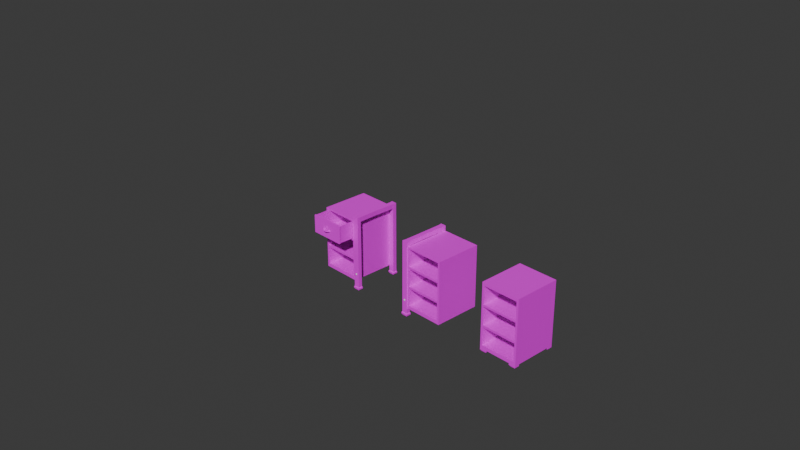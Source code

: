 # Source: table.blend  (saved by Blender 4.5.90; exported with 4.5.12 LTS)
import bpy
from mathutils import Matrix  # noqa: F401  (used for matrix-valued properties, if any)

bpy.ops.wm.read_factory_settings(use_empty=True)
scene = bpy.context.scene
scene.name = 'Scene'

# ---- collections
col_table = bpy.data.collections.new('table'); scene.collection.children.link(col_table)
col_table.hide_render = True
col_else = bpy.data.collections.new('else'); scene.collection.children.link(col_else)
col_cabinet_l = bpy.data.collections.new('cabinet L'); scene.collection.children.link(col_cabinet_l)
col_drawer = bpy.data.collections.new('drawer'); scene.collection.children.link(col_drawer)
col_single_cabinet = bpy.data.collections.new('single cabinet'); scene.collection.children.link(col_single_cabinet)
col_cabinet_r = bpy.data.collections.new('cabinet R'); scene.collection.children.link(col_cabinet_r)

# ---- images (referenced by path relative to the original .blend; pixels are not part of the script)
import os
ASSET_DIR = os.environ.get("B2B_ASSET_DIR", "")  # directory of the original .blend (textures are referenced by path, not embedded)
HERE = os.path.dirname(os.path.abspath(__file__))  # packed textures are extracted next to this script under _unpacked/

def load_image(name, relpath, width, height, colorspace="sRGB"):
    """Load a texture the original file referenced (path relative to the .blend, or extracted next to this script)."""
    p = next((c for c in (os.path.join(HERE, relpath), os.path.join(ASSET_DIR, relpath)) if relpath and os.path.exists(c)), "")
    if p:
        img = bpy.data.images.load(p, check_existing=True)
        img.name = name
    else:  # same state as the original file: an image datablock whose file is absent (Cycles renders it pink)
        img = bpy.data.images.new(name, width, height)
        img.source = "FILE"
        img.filepath = "//" + (relpath or name)
    img.colorspace_settings.name = colorspace
    return img
img_marble_low_png = load_image('marble low.png', 'marble low.png', 1024, 1024, 'sRGB')
img_marble_low_png_001 = load_image('marble low.png.001', 'marble low.png', 1024, 1024, 'sRGB')

# ---- materials (node trees are filled in below, after node groups)
mat_wood = bpy.data.materials.new('wood')
mat_wood_001 = bpy.data.materials.new('wood.001')

# ---- material node trees
mat_wood.use_nodes = True; mat_wood.node_tree.nodes.clear()
_N = mat_wood.node_tree.nodes; _L = mat_wood.node_tree.links
n0 = _N.new('ShaderNodeBsdfPrincipled'); n0.name = 'Principled BSDF'; n0.location = (-200, 100)
n1 = _N.new('ShaderNodeOutputMaterial'); n1.name = 'Material Output'; n1.location = (200, 100)
n2 = _N.new('ShaderNodeTexImage'); n2.name = 'Image Texture'; n2.location = (-490, 75)
n2.image = img_marble_low_png
n2.interpolation = 'Closest'
_L.new(n0.outputs[0], n1.inputs[0])
_L.new(n2.outputs[0], n0.inputs[0])
n1.is_active_output = True
mat_wood_001.use_nodes = True; mat_wood_001.node_tree.nodes.clear()
_N = mat_wood_001.node_tree.nodes; _L = mat_wood_001.node_tree.links
n0 = _N.new('ShaderNodeBsdfPrincipled'); n0.name = 'Principled BSDF'; n0.location = (-200, 100)
n1 = _N.new('ShaderNodeOutputMaterial'); n1.name = 'Material Output'; n1.location = (200, 100)
n2 = _N.new('ShaderNodeTexImage'); n2.name = 'Image Texture'; n2.location = (-490, 75)
n2.image = img_marble_low_png_001
n2.interpolation = 'Closest'
_L.new(n0.outputs[0], n1.inputs[0])
_L.new(n2.outputs[0], n0.inputs[0])
n1.is_active_output = True

# ---- world
world_world = bpy.data.worlds.new('World'); scene.world = world_world
world_world.use_nodes = True; world_world.node_tree.nodes.clear()
_N = world_world.node_tree.nodes; _L = world_world.node_tree.links
n0 = _N.new('ShaderNodeOutputWorld'); n0.name = 'World Output'; n0.location = (200, 100)
n1 = _N.new('ShaderNodeBackground'); n1.name = 'Background'; n1.location = (-200, 100)
n1.inputs[0].default_value = (0.05088, 0.05088, 0.05088, 1.0)
_L.new(n1.outputs[0], n0.inputs[0])
n0.is_active_output = True
world_world.color = (0.05088, 0.05088, 0.05088)
world_world.sun_shadow_jitter_overblur = 0.0

# ---- cameras
cam_camera = bpy.data.cameras.new('Camera')
cam_camera.clip_end = 100.0
cam_camera.ortho_scale = 7.314

# ---- meshes
me_circle = bpy.data.meshes.new('Circle')
me_circle.from_pydata([(0.8704, -0.2695, -0.6753), (0.8611, -0.2695, -0.6807), (0.8611, -0.2695, -0.6915), (0.8704, -0.2695, -0.697), (0.8798, -0.2695, -0.6915), (0.8798, -0.2695, -0.6807), (0.8642, -0.2726, -0.6825), (0.8704, -0.2726, -0.6789), (0.8642, -0.2726, -0.6897), (0.8704, -0.2726, -0.6934), (0.8767, -0.2726, -0.6897), (0.8767, -0.2726, -0.6825), (0.8611, -0.2726, -0.6807), (0.8704, -0.2726, -0.6753), (0.8611, -0.2726, -0.6915), (0.8704, -0.2726, -0.697), (0.8798, -0.2726, -0.6915), (0.8798, -0.2726, -0.6807), (0.8644, -0.2737, -0.6826), (0.8676, -0.2763, -0.6845), (0.8656, -0.2755, -0.6833), (0.8704, -0.2763, -0.6828), (0.8704, -0.2737, -0.6791), (0.8704, -0.2755, -0.6805), (0.8644, -0.2737, -0.6896), (0.8676, -0.2763, -0.6878), (0.8656, -0.2755, -0.6889), (0.8704, -0.2737, -0.6931), (0.8704, -0.2763, -0.6894), (0.8704, -0.2755, -0.6918), (0.8765, -0.2737, -0.6896), (0.8733, -0.2763, -0.6878), (0.8753, -0.2755, -0.6889), (0.8765, -0.2737, -0.6826), (0.8733, -0.2763, -0.6845), (0.8753, -0.2755, -0.6833)], [], [(0, 1, 12, 13), (5, 0, 13, 17), (3, 4, 16, 15), (1, 2, 14, 12), (4, 5, 17, 16), (2, 3, 15, 14), (6, 7, 13, 12), (8, 6, 12, 14), (9, 8, 14, 15), (10, 9, 15, 16), (11, 10, 16, 17), (7, 11, 17, 13), (19, 21, 23, 20), (20, 23, 22, 18), (25, 19, 20, 26), (26, 20, 18, 24), (28, 25, 26, 29), (29, 26, 24, 27), (31, 28, 29, 32), (32, 29, 27, 30), (34, 31, 32, 35), (35, 32, 30, 33), (21, 34, 35, 23), (23, 35, 33, 22), (7, 6, 18, 22), (19, 25, 28, 31, 34, 21), (6, 8, 24, 18), (11, 7, 22, 33), (8, 9, 27, 24), (9, 10, 30, 27), (10, 11, 33, 30)])
_uv = me_circle.uv_layers.new(name='UVMap')
_uv.uv.foreach_set('vector', [0.5, 0.6796, 0.3445, 0.5898, 0.3792, 0.5697, 0.5, 0.6394, 0.6555, 0.5898, 0.5, 0.6796, 0.5, 0.6394, 0.6208, 0.5697, 0.5, 0.3204, 0.6555, 0.4102, 0.6208, 0.4303, 0.5, 0.3606, 0.3445, 0.5898, 0.3445, 0.4102, 0.3792, 0.4303, 0.3792, 0.5697, 0.6555, 0.4102, 0.6555, 0.5898, 0.6208, 0.5697, 0.6208, 0.4303, 0.3445, 0.4102, 0.5, 0.3204, 0.5, 0.3606, 0.3792, 0.4303, 0.4194, 0.5465, 0.5, 0.593, 0.5, 0.6394, 0.3792, 0.5697, 0.4194, 0.4535, 0.4194, 0.5465, 0.3792, 0.5697, 0.3792, 0.4303, 0.5, 0.407, 0.4194, 0.4535, 0.3792, 0.4303, 0.5, 0.3606, 0.5806, 0.4535, 0.5, 0.407, 0.5, 0.3606, 0.6208, 0.4303, 0.5806, 0.5465, 0.5806, 0.4535, 0.6208, 0.4303, 0.6208, 0.5697, 0.5, 0.593, 0.5806, 0.5465, 0.6208, 0.5697, 0.5, 0.6394, 0.4716, 0.5164, 0.5, 0.5328, 0.5, 0.5559, 0.4516, 0.528, 0.4516, 0.528, 0.5, 0.5559, 0.5, 0.5761, 0.4341, 0.538, 0.4716, 0.4836, 0.4716, 0.5164, 0.4516, 0.528, 0.4516, 0.472, 0.4516, 0.472, 0.4516, 0.528, 0.4341, 0.538, 0.4341, 0.462, 0.5, 0.4672, 0.4716, 0.4836, 0.4516, 0.472, 0.5, 0.4441, 0.5, 0.4441, 0.4516, 0.472, 0.4341, 0.462, 0.5, 0.4239, 0.5284, 0.4836, 0.5, 0.4672, 0.5, 0.4441, 0.5484, 0.472, 0.5484, 0.472, 0.5, 0.4441, 0.5, 0.4239, 0.5659, 0.462, 0.5284, 0.5164, 0.5284, 0.4836, 0.5484, 0.472, 0.5484, 0.528, 0.5484, 0.528, 0.5484, 0.472, 0.5659, 0.462, 0.5659, 0.538, 0.5, 0.5328, 0.5284, 0.5164, 0.5484, 0.528, 0.5, 0.5559, 0.5, 0.5559, 0.5484, 0.528, 0.5659, 0.538, 0.5, 0.5761, 0.5, 0.593, 0.4194, 0.5465, 0.4341, 0.538, 0.5, 0.5761, 0.4716, 0.5164, 0.4716, 0.4836, 0.5, 0.4672, 0.5284, 0.4836, 0.5284, 0.5164, 0.5, 0.5328, 0.4194, 0.5465, 0.4194, 0.4535, 0.4341, 0.462, 0.4341, 0.538, 0.5806, 0.5465, 0.5, 0.593, 0.5, 0.5761, 0.5659, 0.538, 0.4194, 0.4535, 0.5, 0.407, 0.5, 0.4239, 0.4341, 0.462, 0.5, 0.407, 0.5806, 0.4535, 0.5659, 0.462, 0.5, 0.4239, 0.5806, 0.4535, 0.5806, 0.5465, 0.5659, 0.538, 0.5659, 0.462])
me_circle.materials.append(mat_wood)
me_circle.update()
me_cube_002 = bpy.data.meshes.new('Cube.002')
me_cube_002.from_pydata([(0.8403, -0.2319, -0.7144), (0.8403, -0.2319, -0.6674), (0.8403, 0.2319, -0.7144), (0.8403, 0.2319, -0.6674), (0.8984, -0.2319, -0.7144), (0.8984, -0.2319, -0.6674), (0.8984, 0.2319, -0.7144), (0.8984, 0.2319, -0.6674)], [], [(0, 1, 3, 2), (2, 3, 7, 6), (6, 7, 5, 4), (4, 5, 1, 0), (2, 6, 4, 0), (7, 3, 1, 5)])
_uv = me_cube_002.uv_layers.new(name='UVMap')
_uv.uv.foreach_set('vector', [0.3107, 0.206, 0.3107, 0.149, 0.9911, 0.149, 0.9911, 0.206, 0.9207, 0.3199, 0.9207, 0.2629, 0.9911, 0.2629, 0.9911, 0.3199, 0.3107, 0.2629, 0.3107, 0.206, 0.9911, 0.206, 0.9911, 0.2629, 0.8503, 0.3199, 0.8503, 0.2629, 0.9207, 0.2629, 0.9207, 0.3199, 0.3107, 0.07863, 0.3107, 0.008253, 0.9911, 0.008258, 0.9911, 0.07863, 0.3107, 0.149, 0.3107, 0.07863, 0.9911, 0.07863, 0.9911, 0.149])
me_cube_002.materials.append(mat_wood)
me_cube_002.update()
me_cube_001 = bpy.data.meshes.new('Cube.001')
me_cube_001.from_pydata([(0.8375, -0.2689, -0.08132), (0.8375, -0.2682, -0.025), (0.8375, -0.2261, -0.08132), (0.8445, -0.2309, -0.025), (0.9, -0.2689, -0.08132), (0.9, -0.2689, -0.025), (0.9, -0.2261, -0.08132), (0.899, -0.2261, -0.025), (0.8448, 0.0, -0.025), (0.8943, 0.0, -0.025), (0.0, -0.265, -0.025), (0.0, -0.2311, -0.025), (0.838, -0.2265, -0.8397), (0.838, -0.2697, -0.8397), (0.9011, -0.2265, -0.8397), (0.9011, -0.2697, -0.8397), (0.8302, -0.2211, -0.8397), (0.8302, -0.275, -0.8397), (0.9089, -0.2211, -0.8397), (0.9089, -0.275, -0.8397), (0.8302, -0.2211, -0.8588), (0.8302, -0.275, -0.8588), (0.9089, -0.2211, -0.8588), (0.9089, -0.275, -0.8588), (0.8357, -0.2249, -0.8588), (0.8357, -0.2712, -0.8588), (0.9033, -0.2249, -0.8588), (0.9033, -0.2712, -0.8588), (0.8357, -0.2249, -0.8605), (0.849, -0.234, -0.875), (0.8396, -0.2276, -0.8707), (0.849, -0.2621, -0.875), (0.8357, -0.2712, -0.8605), (0.8396, -0.2685, -0.8707), (0.9033, -0.2249, -0.8605), (0.8901, -0.234, -0.875), (0.8995, -0.2276, -0.8707), (0.9033, -0.2712, -0.8605), (0.8901, -0.2621, -0.875), (0.8995, -0.2685, -0.8707), (0.8375, -0.2676, -0.07768), (0.8375, -0.2275, -0.07768), (0.0, -0.2317, -0.07768), (0.0, -0.2645, -0.07768), (0.8395, -0.2261, -0.0777), (0.8981, -0.2261, -0.0777), (0.8456, 0.0, -0.0777), (0.8935, 0.0, -0.0777)], [], [(3, 7, 9, 8), (6, 7, 5, 4), (4, 5, 1, 0), (6, 4, 15, 14), (7, 3, 1, 5), (3, 7, 6, 2), (1, 3, 11, 10), (12, 14, 18, 16), (4, 0, 13, 15), (2, 6, 14, 12), (0, 2, 12, 13), (18, 19, 23, 22), (14, 15, 19, 18), (13, 12, 16, 17), (15, 13, 17, 19), (23, 21, 25, 27), (17, 16, 20, 21), (19, 17, 21, 23), (16, 18, 22, 20), (20, 22, 26, 24), (22, 23, 27, 26), (21, 20, 24, 25), (29, 31, 33, 30), (30, 33, 32, 28), (35, 29, 30, 36), (36, 30, 28, 34), (38, 35, 36, 39), (39, 36, 34, 37), (31, 38, 39, 33), (33, 39, 37, 32), (25, 24, 28, 32), (29, 35, 38, 31), (24, 26, 34, 28), (27, 25, 32, 37), (26, 27, 37, 34), (41, 40, 43, 42), (3, 41, 42, 11), (40, 1, 10, 43), (3, 2, 0, 1), (44, 3, 8, 46), (7, 45, 47, 9), (45, 44, 46, 47)])
_uv = me_cube_001.uv_layers.new(name='UVMap')
_uv.uv.foreach_set('vector', [0.06261, 0.06261, 0.06985, 5.274e-09, 0.4389, 0.005433, 0.4389, 0.06261, 0.6453, 0.05706, 0.6454, 1.346e-08, 0.7152, 6.213e-05, 0.7152, 0.05712, 0.7165, 0.05711, 0.7165, 5.577e-05, 0.7863, -1.266e-08, 0.7864, 0.05706, 0.6652, 0.1763, 0.6957, 0.1764, 0.696, 0.7061, 0.6652, 0.706, 0.06985, 5.274e-09, 0.06261, 0.06261, -5.274e-09, 0.06985, 0.0, 0.0, 0.5121, 0.0001895, 0.5748, -1.072e-08, 0.5747, 0.05712, 0.5049, 0.05699, -5.274e-09, 0.06985, 0.06261, 0.06261, 0.06261, 0.9758, 0.005433, 0.9758, 0.7246, 0.9046, 0.7246, 0.8341, 0.7333, 0.8253, 0.7333, 0.9133, 0.7165, 0.05711, 0.7864, 0.05706, 0.7864, 0.8253, 0.7159, 0.8253, 0.5049, 0.05699, 0.5747, 0.05712, 0.5748, 0.8263, 0.5043, 0.8262, 0.5749, 0.05712, 0.6447, 0.05699, 0.6453, 0.8262, 0.5748, 0.8263, 0.767, 0.8253, 0.767, 0.9133, 0.7477, 0.9133, 0.7477, 0.8253, 0.7246, 0.8341, 0.654, 0.8341, 0.6453, 0.8253, 0.7333, 0.8253, 0.654, 0.9046, 0.7246, 0.9046, 0.7333, 0.9133, 0.6453, 0.9133, 0.654, 0.8341, 0.654, 0.9046, 0.6453, 0.9133, 0.6453, 0.8253, 0.5574, 0.9143, 0.5574, 0.8263, 0.5636, 0.8326, 0.5636, 0.9081, 0.767, 0.9133, 0.767, 0.8253, 0.7864, 0.8253, 0.7864, 0.9133, 0.5043, 0.9143, 0.5043, 0.8263, 0.5236, 0.8263, 0.5236, 0.9143, 0.9125, 0.8122, 0.9125, 0.9002, 0.8932, 0.9002, 0.8932, 0.8122, 0.6453, 0.8263, 0.6453, 0.9143, 0.6391, 0.9081, 0.6391, 0.8326, 0.6453, 0.9143, 0.5574, 0.9143, 0.5636, 0.9081, 0.6391, 0.9081, 0.5574, 0.8263, 0.6453, 0.8263, 0.6391, 0.8326, 0.5636, 0.8326, 0.9496, 0.7558, 0.9036, 0.7558, 0.8932, 0.7454, 0.96, 0.7454, 0.9248, 0.8165, 0.9248, 0.8833, 0.9142, 0.8877, 0.9142, 0.8122, 0.9496, 0.8018, 0.9496, 0.7558, 0.96, 0.7454, 0.96, 0.8122, 0.5359, 0.8974, 0.5359, 0.8306, 0.5465, 0.8263, 0.5465, 0.9018, 0.9036, 0.8018, 0.9496, 0.8018, 0.96, 0.8122, 0.8932, 0.8122, 0.7353, 0.8965, 0.7353, 0.8296, 0.746, 0.8253, 0.746, 0.9008, 0.9036, 0.7558, 0.9036, 0.8018, 0.8932, 0.8122, 0.8932, 0.7454, 0.5359, 0.8306, 0.5359, 0.8975, 0.5253, 0.9018, 0.5253, 0.8263, 0.9125, 0.8877, 0.9125, 0.8122, 0.9142, 0.8122, 0.9142, 0.8877, 0.9496, 0.7558, 0.9496, 0.8018, 0.9036, 0.8018, 0.9036, 0.7558, 0.5482, 0.8263, 0.5482, 0.9018, 0.5465, 0.9018, 0.5465, 0.8263, 0.5236, 0.9018, 0.5236, 0.8263, 0.5253, 0.8263, 0.5253, 0.9018, 0.7477, 0.8253, 0.7477, 0.9008, 0.746, 0.9008, 0.746, 0.8253, 0.4389, -3.314e-08, 0.5043, -3.807e-08, 0.4992, 0.906, 0.4457, 0.906, 0.8398, 0.9132, 0.7867, 0.906, 0.7864, 2.25e-05, 0.8398, 2.991e-08, 0.8398, 1.59e-05, 0.8932, -6.611e-08, 0.8932, 0.906, 0.8398, 0.906, 0.6375, 0.0001867, 0.6447, 0.05699, 0.5749, 0.05712, 0.5748, -1.447e-08, 0.8933, 0.3763, 0.9464, 0.3691, 0.9466, 0.7454, 0.8932, 0.7454, 0.9466, 0.4172, 1.0, 0.4173, 1.0, 0.6901, 0.9466, 0.69, 0.8932, 0.0, 0.9585, 0.0, 0.9517, 0.3691, 0.8983, 0.3691])
me_cube_001.materials.append(mat_wood)
me_cube_001.update()
me_cube_011 = bpy.data.meshes.new('Cube.011')
me_cube_011.from_pydata([(-0.9, -0.3, -0.025), (-0.9, -0.3, 0.025), (-0.9, 0.3, -0.025), (-0.9, 0.3, 0.025), (0.9, -0.3, -0.025), (0.9, -0.3, 0.025), (0.9, 0.3, -0.025), (0.9, 0.3, 0.025)], [], [(0, 1, 3, 2), (2, 3, 7, 6), (6, 7, 5, 4), (4, 5, 1, 0), (2, 6, 4, 0), (7, 3, 1, 5)])
_uv = me_cube_011.uv_layers.new(name='UVMap')
_uv.uv.foreach_set('vector', [0.01133, 0.5584, 0.01133, 0.5979, 0.4848, 0.5979, 0.4848, 0.5584, 0.01555, 0.6196, 0.01555, 0.6461, 0.9688, 0.6461, 0.9688, 0.6196, 0.4848, 0.5584, 0.4848, 0.5979, 0.01133, 0.5979, 0.01133, 0.5584, 0.9688, 0.6196, 0.9688, 0.6461, 0.01555, 0.6461, 0.01555, 0.6196, 0.01504, 0.9826, 0.9771, 0.9826, 0.9771, 0.6619, 0.01504, 0.6619, 0.9771, 0.9826, 0.01504, 0.9826, 0.01504, 0.6619, 0.9771, 0.6619])
me_cube_011.materials.append(mat_wood)
me_cube_011.update()
me_cube_003 = bpy.data.meshes.new('Cube.003')
me_cube_003.from_pydata([(-0.1971, -0.2605, -0.1033), (-0.1971, -0.2605, 0.09501), (-0.2212, 0.2605, -0.1109), (-0.2212, 0.2605, 0.1109), (0.1971, -0.2605, -0.1033), (0.1971, -0.2605, 0.09501), (0.2212, 0.2605, -0.1109), (0.2212, 0.2605, 0.1109), (-0.2212, -0.2605, -0.1109), (-0.2212, -0.2605, 0.1109), (0.2212, -0.2605, 0.1109), (0.2212, -0.2605, -0.1109), (-0.1971, 0.2033, -0.1033), (-0.1971, 0.2033, 0.09501), (0.1971, 0.2033, 0.09501), (0.1971, 0.2033, -0.1033), (-0.1971, -0.2605, -0.3252), (-0.1971, -0.2605, -0.1269), (-0.2212, 0.2605, -0.3328), (-0.2212, 0.2605, -0.1109), (0.1971, -0.2605, -0.3252), (0.1971, -0.2605, -0.1269), (0.2212, 0.2605, -0.3328), (0.2212, 0.2605, -0.1109), (-0.2212, -0.2605, -0.3328), (-0.2212, -0.2605, -0.1109), (0.2212, -0.2605, -0.1109), (0.2212, -0.2605, -0.3328), (-0.1971, 0.2033, -0.3252), (-0.1971, 0.2033, -0.1269), (0.1971, 0.2033, -0.1269), (0.1971, 0.2033, -0.3252), (-0.1971, -0.2605, -0.5471), (-0.1971, -0.2605, -0.3488), (-0.2212, 0.2605, -0.586), (-0.2212, 0.2605, -0.3328), (0.1971, -0.2605, -0.5471), (0.1971, -0.2605, -0.3488), (0.2212, 0.2605, -0.586), (0.2212, 0.2605, -0.3328), (-0.2212, -0.2605, -0.586), (-0.2212, -0.2605, -0.3328), (0.2212, -0.2605, -0.3328), (0.2212, -0.2605, -0.586), (-0.1971, 0.2033, -0.5471), (-0.1971, 0.2033, -0.3488), (0.1971, 0.2033, -0.3488), (0.1971, 0.2033, -0.5471)], [], [(8, 9, 3, 2), (2, 3, 7, 6), (6, 7, 10, 11), (5, 1, 13, 14), (2, 6, 11, 8), (7, 3, 9, 10), (0, 1, 9, 8), (5, 4, 11, 10), (4, 0, 8, 11), (1, 5, 10, 9), (15, 14, 13, 12), (4, 5, 14, 15), (0, 4, 15, 12), (1, 0, 12, 13), (24, 25, 19, 18), (18, 19, 23, 22), (22, 23, 26, 27), (21, 17, 29, 30), (18, 22, 27, 24), (23, 19, 25, 26), (16, 17, 25, 24), (21, 20, 27, 26), (20, 16, 24, 27), (17, 21, 26, 25), (31, 30, 29, 28), (20, 21, 30, 31), (16, 20, 31, 28), (17, 16, 28, 29), (40, 41, 35, 34), (34, 35, 39, 38), (38, 39, 42, 43), (37, 33, 45, 46), (34, 38, 43, 40), (39, 35, 41, 42), (32, 33, 41, 40), (37, 36, 43, 42), (36, 32, 40, 43), (33, 37, 42, 41), (47, 46, 45, 44), (36, 37, 46, 47), (32, 36, 47, 44), (33, 32, 44, 45)])
_uv = me_cube_003.uv_layers.new(name='UVMap')
_uv.uv.foreach_set('vector', [0.04593, 0.4533, 0.04593, 0.5905, 0.3681, 0.5905, 0.3681, 0.4533, 0.4136, 0.8402, 0.4136, 0.9774, 0.7722, 0.9774, 0.7722, 0.8402, 0.3681, 0.4533, 0.3681, 0.5905, 0.04593, 0.5905, 0.04593, 0.4533, 0.3668, 0.6475, 0.04727, 0.6475, 0.04727, 0.9343, 0.3668, 0.9343, 0.02772, 0.9697, 0.3863, 0.9697, 0.3863, 0.6475, 0.02772, 0.6475, 0.3863, 0.9697, 0.02772, 0.9697, 0.02772, 0.6475, 0.3863, 0.6475, 0.04593, 0.458, 0.04593, 0.5806, 0.04593, 0.5905, 0.04593, 0.4533, 0.04593, 0.5806, 0.04593, 0.458, 0.04593, 0.4533, 0.04593, 0.5905, 0.7526, 0.8449, 0.4331, 0.8449, 0.4136, 0.8402, 0.7722, 0.8402, 0.4331, 0.9675, 0.7526, 0.9675, 0.7722, 0.9774, 0.4136, 0.9774, 0.7526, 0.8449, 0.7526, 0.9675, 0.4331, 0.9675, 0.4331, 0.8449, 0.04593, 0.458, 0.04593, 0.5806, 0.3327, 0.5806, 0.3327, 0.458, 0.04727, 0.6475, 0.3668, 0.6475, 0.3668, 0.9343, 0.04727, 0.9343, 0.04593, 0.5806, 0.04593, 0.458, 0.3327, 0.458, 0.3327, 0.5806, 0.04593, 0.3161, 0.04593, 0.4533, 0.3681, 0.4533, 0.3681, 0.3161, 0.4136, 0.703, 0.4136, 0.8402, 0.7722, 0.8402, 0.7722, 0.703, 0.3681, 0.3161, 0.3681, 0.4533, 0.04593, 0.4533, 0.04593, 0.3161, 0.3668, 0.6475, 0.04727, 0.6475, 0.04727, 0.9343, 0.3668, 0.9343, 0.02772, 0.9697, 0.3863, 0.9697, 0.3863, 0.6475, 0.02772, 0.6475, 0.3863, 0.9697, 0.02772, 0.9697, 0.02772, 0.6475, 0.3863, 0.6475, 0.04593, 0.3208, 0.04593, 0.4434, 0.04593, 0.4533, 0.04593, 0.3161, 0.04593, 0.4434, 0.04593, 0.3208, 0.04593, 0.3161, 0.04593, 0.4533, 0.7526, 0.7077, 0.4331, 0.7077, 0.4136, 0.703, 0.7722, 0.703, 0.4331, 0.8303, 0.7526, 0.8303, 0.7722, 0.8402, 0.4136, 0.8402, 0.7526, 0.7077, 0.7526, 0.8303, 0.4331, 0.8303, 0.4331, 0.7077, 0.04593, 0.3208, 0.04593, 0.4434, 0.3327, 0.4434, 0.3327, 0.3208, 0.04727, 0.6475, 0.3668, 0.6475, 0.3668, 0.9343, 0.04727, 0.9343, 0.04593, 0.4434, 0.04593, 0.3208, 0.3327, 0.3208, 0.3327, 0.4434, 0.04593, 0.1595, 0.04593, 0.3161, 0.3681, 0.3161, 0.3681, 0.1595, 0.4136, 0.5465, 0.4136, 0.703, 0.7722, 0.703, 0.7722, 0.5465, 0.3681, 0.1595, 0.3681, 0.3161, 0.04593, 0.3161, 0.04593, 0.1595, 0.3668, 0.6475, 0.04727, 0.6475, 0.04727, 0.9343, 0.3668, 0.9343, 0.02772, 0.9697, 0.3863, 0.9697, 0.3863, 0.6475, 0.02772, 0.6475, 0.3863, 0.9697, 0.02772, 0.9697, 0.02772, 0.6475, 0.3863, 0.6475, 0.04593, 0.1836, 0.04593, 0.3062, 0.04593, 0.3161, 0.04593, 0.1595, 0.04593, 0.3062, 0.04593, 0.1836, 0.04593, 0.1595, 0.04593, 0.3161, 0.7526, 0.5705, 0.4331, 0.5705, 0.4136, 0.5465, 0.7722, 0.5465, 0.4331, 0.6932, 0.7526, 0.6932, 0.7722, 0.703, 0.4136, 0.703, 0.7526, 0.5705, 0.7526, 0.6932, 0.4331, 0.6932, 0.4331, 0.5705, 0.04593, 0.1836, 0.04593, 0.3062, 0.3327, 0.3062, 0.3327, 0.1836, 0.04727, 0.6475, 0.3668, 0.6475, 0.3668, 0.9343, 0.04727, 0.9343, 0.04593, 0.3062, 0.04593, 0.1836, 0.3327, 0.1836, 0.3327, 0.3062])
me_cube_003.materials.append(mat_wood)
me_cube_003.update()
me_cube_004 = bpy.data.meshes.new('Cube.004')
me_cube_004.from_pydata([(0.8113, -0.2689, -0.05632), (0.8113, -0.2689, 0.0), (0.8113, -0.2261, -0.05632), (0.8178, -0.2311, 0.0), (0.8738, -0.2689, -0.05632), (0.8738, -0.2689, 0.0), (0.8738, -0.2261, -0.05632), (0.8729, -0.2261, 6.403e-11), (0.8186, 0.0, 6.403e-11), (0.8682, 0.0, 6.403e-11), (0.8118, -0.2265, -0.8147), (0.8118, -0.2697, -0.8147), (0.8749, -0.2265, -0.8147), (0.8749, -0.2697, -0.8147), (0.804, -0.2211, -0.8147), (0.804, -0.275, -0.8147), (0.8827, -0.2211, -0.8147), (0.8827, -0.275, -0.8147), (0.804, -0.2211, -0.8338), (0.804, -0.275, -0.8338), (0.8827, -0.2211, -0.8338), (0.8827, -0.275, -0.8338), (0.8096, -0.2249, -0.8338), (0.8096, -0.2712, -0.8338), (0.8772, -0.2249, -0.8338), (0.8772, -0.2712, -0.8338), (0.8096, -0.2249, -0.8355), (0.8228, -0.234, -0.85), (0.8134, -0.2276, -0.8457), (0.8228, -0.2621, -0.85), (0.8096, -0.2712, -0.8355), (0.8134, -0.2685, -0.8457), (0.8772, -0.2249, -0.8355), (0.8639, -0.234, -0.85), (0.8733, -0.2276, -0.8457), (0.8772, -0.2712, -0.8355), (0.8639, -0.2621, -0.85), (0.8733, -0.2685, -0.8457), (0.8134, -0.2261, -0.0527), (0.8719, -0.2261, -0.0527), (0.8194, 0.0, -0.0527), (0.8673, 0.0, -0.0527)], [], [(3, 7, 9, 8), (6, 7, 5, 4), (4, 5, 1, 0), (6, 4, 13, 12), (7, 3, 1, 5), (3, 7, 6, 2), (10, 12, 16, 14), (4, 0, 11, 13), (2, 6, 12, 10), (0, 2, 10, 11), (16, 17, 21, 20), (12, 13, 17, 16), (11, 10, 14, 15), (13, 11, 15, 17), (21, 19, 23, 25), (15, 14, 18, 19), (17, 15, 19, 21), (14, 16, 20, 18), (18, 20, 24, 22), (20, 21, 25, 24), (19, 18, 22, 23), (27, 29, 31, 28), (28, 31, 30, 26), (33, 27, 28, 34), (34, 28, 26, 32), (36, 33, 34, 37), (37, 34, 32, 35), (29, 36, 37, 31), (31, 37, 35, 30), (23, 22, 26, 30), (27, 33, 36, 29), (22, 24, 32, 26), (25, 23, 30, 35), (24, 25, 35, 32), (3, 2, 0, 1), (3, 8, 40, 38), (7, 39, 41, 9), (39, 38, 40, 41)])
_uv = me_cube_004.uv_layers.new(name='UVMap')
_uv.uv.foreach_set('vector', [0.8018, 0.3205, 0.7527, 0.3166, 0.757, 0.1185, 0.8018, 0.1185, 0.8403, 0.07997, 0.8403, 0.03063, 0.8778, 0.03063, 0.8778, 0.07997, 0.9129, 0.07563, 0.9129, 0.02629, 0.9677, 0.02629, 0.9677, 0.07563, 0.8403, 0.07997, 0.8778, 0.07997, 0.8784, 0.7444, 0.8406, 0.7444, 0.7527, 0.3166, 0.8018, 0.3205, 0.8075, 0.3541, 0.7527, 0.3541, 0.962, 0.02629, 0.9129, 0.02629, 0.9129, 0.07563, 0.9677, 0.07563, 0.6575, 0.1602, 0.7336, 0.1602, 0.743, 0.1667, 0.6481, 0.1667, 0.9129, 0.07563, 0.9677, 0.07563, 0.9672, 0.74, 0.9119, 0.74, 0.9677, 0.07563, 0.9129, 0.07563, 0.9119, 0.74, 0.9672, 0.74, 0.8778, 0.07997, 0.8403, 0.07997, 0.8406, 0.7444, 0.8784, 0.7444, 0.8359, 0.7444, 0.8831, 0.7444, 0.8831, 0.7611, 0.8359, 0.7611, 0.8406, 0.7444, 0.8784, 0.7444, 0.8831, 0.7444, 0.8359, 0.7444, 0.8784, 0.7444, 0.8406, 0.7444, 0.8359, 0.7444, 0.8831, 0.7444, 0.7336, 0.1082, 0.6575, 0.1082, 0.6481, 0.1017, 0.743, 0.1017, 0.661, 0.156, 0.7241, 0.156, 0.7196, 0.1529, 0.6654, 0.1529, 0.8831, 0.7444, 0.8359, 0.7444, 0.8359, 0.7611, 0.8831, 0.7611, 0.905, 0.74, 0.974, 0.74, 0.974, 0.7568, 0.905, 0.7568, 0.974, 0.74, 0.905, 0.74, 0.905, 0.7568, 0.974, 0.7568, 0.7241, 0.1128, 0.661, 0.1128, 0.6654, 0.1159, 0.7196, 0.1159, 0.661, 0.1128, 0.661, 0.156, 0.6654, 0.1529, 0.6654, 0.1159, 0.7241, 0.156, 0.7241, 0.1128, 0.7196, 0.1159, 0.7196, 0.1529, 0.709, 0.1231, 0.709, 0.1456, 0.7165, 0.1508, 0.7165, 0.118, 0.7165, 0.118, 0.7165, 0.1508, 0.7196, 0.1529, 0.7196, 0.1159, 0.676, 0.1231, 0.709, 0.1231, 0.7165, 0.118, 0.6685, 0.118, 0.6685, 0.118, 0.7165, 0.118, 0.7196, 0.1159, 0.6654, 0.1159, 0.676, 0.1456, 0.676, 0.1231, 0.6685, 0.118, 0.6685, 0.1508, 0.6685, 0.1508, 0.6685, 0.118, 0.6654, 0.1159, 0.6654, 0.1529, 0.709, 0.1456, 0.676, 0.1456, 0.6685, 0.1508, 0.7165, 0.1508, 0.7165, 0.1508, 0.6685, 0.1508, 0.6654, 0.1529, 0.7196, 0.1529, 0.7196, 0.1529, 0.7196, 0.1159, 0.7196, 0.1159, 0.7196, 0.1529, 0.709, 0.1231, 0.676, 0.1231, 0.676, 0.1456, 0.709, 0.1456, 0.7196, 0.1159, 0.6654, 0.1159, 0.6654, 0.1159, 0.7196, 0.1159, 0.6654, 0.1529, 0.7196, 0.1529, 0.7196, 0.1529, 0.6654, 0.1529, 0.6654, 0.1159, 0.6654, 0.1529, 0.6654, 0.1529, 0.6654, 0.1159, 0.8442, 0.03063, 0.8403, 0.07997, 0.8778, 0.07997, 0.8778, 0.03063, 0.7356, 0.4079, 0.7356, 0.1903, 0.686, 0.1903, 0.686, 0.4032, 0.8403, 0.03063, 0.8403, 0.0768, 0.6422, 0.0768, 0.6422, 0.03063, 0.7544, 0.3166, 0.8057, 0.3166, 0.8003, 0.1185, 0.7584, 0.1185])
me_cube_004.materials.append(mat_wood)
me_cube_004.update()
me_circle_001 = bpy.data.meshes.new('Circle.001')
me_circle_001.from_pydata([(0.844, -0.2695, -0.6503), (0.8346, -0.2695, -0.6557), (0.8346, -0.2695, -0.6665), (0.844, -0.2695, -0.672), (0.8534, -0.2695, -0.6665), (0.8534, -0.2695, -0.6557), (0.8377, -0.2726, -0.6575), (0.844, -0.2726, -0.6539), (0.8377, -0.2726, -0.6647), (0.844, -0.2726, -0.6684), (0.8503, -0.2726, -0.6647), (0.8503, -0.2726, -0.6575), (0.8346, -0.2726, -0.6557), (0.844, -0.2726, -0.6503), (0.8346, -0.2726, -0.6665), (0.844, -0.2726, -0.672), (0.8534, -0.2726, -0.6665), (0.8534, -0.2726, -0.6557), (0.838, -0.2737, -0.6576), (0.8411, -0.2763, -0.6595), (0.8391, -0.2755, -0.6583), (0.844, -0.2763, -0.6578), (0.844, -0.2737, -0.6541), (0.844, -0.2755, -0.6555), (0.838, -0.2737, -0.6646), (0.8411, -0.2763, -0.6628), (0.8391, -0.2755, -0.6639), (0.844, -0.2737, -0.6681), (0.844, -0.2763, -0.6644), (0.844, -0.2755, -0.6668), (0.85, -0.2737, -0.6646), (0.8469, -0.2763, -0.6628), (0.8489, -0.2755, -0.6639), (0.85, -0.2737, -0.6576), (0.8469, -0.2763, -0.6595), (0.8489, -0.2755, -0.6583)], [], [(1, 0, 5, 4, 3, 2), (0, 1, 12, 13), (5, 0, 13, 17), (3, 4, 16, 15), (1, 2, 14, 12), (4, 5, 17, 16), (2, 3, 15, 14), (6, 7, 13, 12), (8, 6, 12, 14), (9, 8, 14, 15), (10, 9, 15, 16), (11, 10, 16, 17), (7, 11, 17, 13), (19, 21, 23, 20), (20, 23, 22, 18), (25, 19, 20, 26), (26, 20, 18, 24), (28, 25, 26, 29), (29, 26, 24, 27), (31, 28, 29, 32), (32, 29, 27, 30), (34, 31, 32, 35), (35, 32, 30, 33), (21, 34, 35, 23), (23, 35, 33, 22), (7, 6, 18, 22), (19, 25, 28, 31, 34, 21), (6, 8, 24, 18), (11, 7, 22, 33), (8, 9, 27, 24), (9, 10, 30, 27), (10, 11, 33, 30)])
_uv = me_circle_001.uv_layers.new(name='UVMap')
_uv.uv.foreach_set('vector', [0.0, 0.0, 0.0, 0.0, 0.0, 0.0, 0.0, 0.0, 0.0, 0.0, 0.0, 0.0, 0.0, 0.0, 0.0, 0.0, 0.0, 0.0, 0.0, 0.0, 0.0, 0.0, 0.0, 0.0, 0.0, 0.0, 0.0, 0.0, 0.0, 0.0, 0.0, 0.0, 0.0, 0.0, 0.0, 0.0, 0.0, 0.0, 0.0, 0.0, 0.0, 0.0, 0.0, 0.0, 0.0, 0.0, 0.0, 0.0, 0.0, 0.0, 0.0, 0.0, 0.0, 0.0, 0.0, 0.0, 0.0, 0.0, 0.0, 0.0, 0.9107, 0.9517, 0.938, 0.9675, 0.938, 0.9832, 0.8971, 0.9596, 0.9107, 0.9202, 0.9107, 0.9517, 0.8971, 0.9596, 0.8971, 0.9123, 0.938, 0.9044, 0.9107, 0.9202, 0.8971, 0.9123, 0.938, 0.8887, 0.9653, 0.9202, 0.938, 0.9044, 0.938, 0.8887, 0.9789, 0.9123, 0.9653, 0.9517, 0.9653, 0.9202, 0.9789, 0.9123, 0.9789, 0.9596, 0.938, 0.9675, 0.9653, 0.9517, 0.9789, 0.9596, 0.938, 0.9832, 0.9255, 0.9431, 0.938, 0.9503, 0.938, 0.9605, 0.9167, 0.9482, 0.9167, 0.9482, 0.938, 0.9605, 0.938, 0.9663, 0.9117, 0.9511, 0.9255, 0.9288, 0.9255, 0.9431, 0.9167, 0.9482, 0.9167, 0.9237, 0.9167, 0.9237, 0.9167, 0.9482, 0.9117, 0.9511, 0.9117, 0.9208, 0.938, 0.9216, 0.9255, 0.9288, 0.9167, 0.9237, 0.938, 0.9114, 0.938, 0.9114, 0.9167, 0.9237, 0.9117, 0.9208, 0.938, 0.9056, 0.9504, 0.9288, 0.938, 0.9216, 0.938, 0.9114, 0.9592, 0.9237, 0.9592, 0.9237, 0.938, 0.9114, 0.938, 0.9056, 0.9643, 0.9208, 0.9504, 0.9431, 0.9504, 0.9288, 0.9592, 0.9237, 0.9592, 0.9482, 0.9592, 0.9482, 0.9592, 0.9237, 0.9643, 0.9208, 0.9643, 0.9511, 0.938, 0.9503, 0.9504, 0.9431, 0.9592, 0.9482, 0.938, 0.9605, 0.938, 0.9605, 0.9592, 0.9482, 0.9643, 0.9511, 0.938, 0.9663, 0.938, 0.9675, 0.9107, 0.9517, 0.9117, 0.9511, 0.938, 0.9663, 0.9255, 0.9431, 0.9255, 0.9288, 0.938, 0.9216, 0.9504, 0.9288, 0.9504, 0.9431, 0.938, 0.9503, 0.9107, 0.9517, 0.9107, 0.9202, 0.9117, 0.9208, 0.9117, 0.9511, 0.9653, 0.9517, 0.938, 0.9675, 0.938, 0.9663, 0.9643, 0.9511, 0.9107, 0.9202, 0.938, 0.9044, 0.938, 0.9056, 0.9117, 0.9208, 0.938, 0.9044, 0.9653, 0.9202, 0.9643, 0.9208, 0.938, 0.9056, 0.9653, 0.9202, 0.9653, 0.9517, 0.9643, 0.9511, 0.9643, 0.9208])
me_circle_001.update()
me_cube_006 = bpy.data.meshes.new('Cube.006')
me_cube_006.from_pydata([(-0.1051, -0.2036, -0.09571), (-0.09702, -0.1934, 0.09577), (-0.1065, 0.2648, -0.09805), (-0.0984, 0.2546, 0.09799), (0.2751, -0.2036, -0.09571), (0.2686, -0.1934, 0.09577), (0.2765, 0.2648, -0.09805), (0.27, 0.2546, 0.09799), (-0.1051, -0.2036, 0.09571), (-0.1065, 0.2648, 0.09805), (0.2765, 0.2648, 0.09805), (0.2751, -0.2036, 0.09571), (-0.09702, -0.1921, -0.0887), (-0.0984, 0.2559, -0.08648), (0.27, 0.2559, -0.08648), (0.2686, -0.1921, -0.0887), (-0.1081, -0.2036, -0.1008), (-0.111, -0.2036, -0.09177), (-0.1082, -0.2036, -0.09844), (-0.1101, -0.2036, -0.09817), (-0.111, -0.2036, 0.09177), (-0.1081, -0.2036, 0.1008), (-0.1082, -0.2036, 0.09844), (-0.1101, -0.2036, 0.09817), (0.2781, -0.2036, 0.1008), (0.281, -0.2036, 0.09177), (0.2782, -0.2036, 0.09844), (0.2801, -0.2036, 0.09817), (0.281, -0.2036, -0.09177), (0.2781, -0.2036, -0.1008), (0.2782, -0.2036, -0.09844), (0.2801, -0.2036, -0.09817), (-0.111, -0.2194, -0.09177), (-0.1081, -0.2194, -0.1008), (-0.1101, -0.2194, -0.09817), (-0.1081, -0.2194, 0.1008), (-0.111, -0.2194, 0.09177), (-0.1101, -0.2194, 0.09817), (0.281, -0.2194, 0.09177), (0.2781, -0.2194, 0.1008), (0.2801, -0.2194, 0.09817), (0.2781, -0.2194, -0.1008), (0.281, -0.2194, -0.09177), (0.2801, -0.2194, -0.09817)], [], [(0, 8, 9, 2), (2, 9, 10, 6), (6, 10, 11, 4), (2, 6, 4, 0), (5, 7, 14, 15), (1, 3, 9, 8), (3, 7, 10, 9), (7, 5, 11, 10), (5, 1, 8, 11), (14, 13, 12, 15), (3, 1, 12, 13), (1, 5, 15, 12), (7, 3, 13, 14), (16, 19, 18), (19, 17, 18), (20, 23, 22), (23, 21, 22), (24, 27, 26), (27, 25, 26), (28, 31, 30), (31, 29, 30), (20, 36, 37, 23), (23, 37, 35, 21), (38, 25, 27, 40), (40, 27, 24, 39), (41, 29, 31, 43), (43, 31, 28, 42), (32, 17, 19, 34), (34, 19, 16, 33), (20, 17, 32, 36), (8, 0, 18, 17, 20, 22), (16, 29, 41, 33), (0, 4, 30, 29, 16, 18), (11, 8, 22, 21, 24, 26), (24, 21, 35, 39), (28, 25, 38, 42), (4, 11, 26, 25, 28, 30), (41, 43, 42, 38, 40, 39, 35, 37, 36, 32, 34, 33)])
_uv = me_cube_006.uv_layers.new(name='UVMap')
_uv.uv.foreach_set('vector', [0.003842, 0.01309, 0.003842, 0.2339, 0.5443, 0.2366, 0.5443, 0.0104, 0.5675, 0.01543, 0.5675, 0.1725, 0.9886, 0.1725, 0.9886, 0.01543, 0.5443, 0.0104, 0.5443, 0.2366, 0.003842, 0.2339, 0.003842, 0.01309, 0.3486, 0.983, 0.9278, 0.983, 0.9256, 0.4667, 0.3508, 0.4667, 0.01562, 0.234, 0.5325, 0.2365, 0.534, 0.02374, 0.01711, 0.02118, 0.02673, 0.9592, 0.2426, 0.9593, 0.2482, 0.9648, 0.02104, 0.9648, 0.2426, 0.9593, 0.2426, 0.743, 0.2482, 0.7376, 0.2482, 0.9648, 0.2426, 0.743, 0.02673, 0.7431, 0.02104, 0.7376, 0.2482, 0.7376, 0.02673, 0.7431, 0.02673, 0.9592, 0.02104, 0.9648, 0.02104, 0.7376, 0.9179, 0.9732, 0.3608, 0.9732, 0.3629, 0.4794, 0.9158, 0.4794, 0.5325, 0.2365, 0.01562, 0.234, 0.01711, 0.02118, 0.534, 0.02374, 0.578, 0.1707, 0.9799, 0.1707, 0.9799, 0.02291, 0.578, 0.02291, 0.9814, 0.1725, 0.5764, 0.1725, 0.5764, 0.02469, 0.9814, 0.02469, 0.02104, 0.2859, 0.02104, 0.284, 0.02104, 0.2832, 0.02104, 0.284, 0.02104, 0.2832, 0.02104, 0.2858, 0.02104, 0.9648, 0.02104, 0.9648, 0.02104, 0.9648, 0.02104, 0.9648, 0.02104, 0.962, 0.02104, 0.9648, 0.02104, 0.7404, 0.02104, 0.7384, 0.02104, 0.7376, 0.02104, 0.7384, 0.02104, 0.7376, 0.02104, 0.7376, 0.02104, 0.5206, 0.02104, 0.5133, 0.02104, 0.5104, 0.02104, 0.5133, 0.02104, 0.5104, 0.02104, 0.5104, 0.6138, 0.0, 0.6138, 0.0, 0.625, 0.0, 0.625, 0.0, 0.02104, 0.9648, 0.02104, 0.9648, 0.02104, 0.962, 0.02104, 0.962, 0.02104, 0.7274, 0.02104, 0.7274, 0.02104, 0.7376, 0.02022, 0.7346, 0.02022, 0.7346, 0.02104, 0.7376, 0.02104, 0.7404, 0.01844, 0.7378, 0.01844, 0.5102, 0.02104, 0.5076, 0.02104, 0.5104, 0.02022, 0.5133, 0.02022, 0.5133, 0.02104, 0.5104, 0.02104, 0.5206, 0.02104, 0.5206, 0.3862, 0.0, 0.3862, 0.0, 0.375, 0.0, 0.375, 0.0, 0.02104, 0.2832, 0.02104, 0.2832, 0.02104, 0.2859, 0.02104, 0.2859, 0.6138, 0.0, 0.3862, 0.0, 0.3862, 0.0, 0.6138, 0.0, 0.625, 0.0, 0.375, 0.0, 0.375, 0.0, 0.3862, 0.0, 0.6138, 0.0, 0.625, 0.0, 0.02104, 0.2859, 0.02104, 0.5076, 0.01844, 0.5102, 0.02104, 0.2859, 0.02104, 0.2832, 0.02104, 0.5104, 0.02104, 0.5104, 0.02104, 0.5076, 0.02104, 0.2859, 0.02104, 0.2832, 0.02104, 0.7376, 0.02104, 0.9648, 0.02104, 0.9648, 0.02104, 0.962, 0.02104, 0.7404, 0.02104, 0.7376, 0.02104, 0.7404, 0.02104, 0.962, 0.02104, 0.962, 0.01844, 0.7378, 0.02104, 0.5206, 0.02104, 0.7274, 0.02104, 0.7274, 0.02104, 0.5206, 0.02104, 0.5104, 0.02104, 0.7376, 0.02104, 0.7376, 0.02104, 0.7274, 0.02104, 0.5206, 0.02104, 0.5104, 0.9904, 0.01321, 0.9926, 0.01533, 0.9935, 0.02045, 0.9935, 0.1675, 0.9926, 0.1726, 0.9904, 0.1747, 0.5658, 0.1747, 0.5635, 0.1726, 0.5626, 0.1675, 0.5626, 0.02045, 0.5635, 0.01533, 0.5658, 0.01321])
me_cube_006.materials.append(mat_wood)
me_cube_006.update()
me_circle_002 = bpy.data.meshes.new('Circle.002')
me_circle_002.from_pydata([(-0.03746, -5.96e-08, 0.006721), (-0.05028, -8.252e-07, 0.003512), (-0.05028, -8.252e-07, -0.003512), (-0.03746, -6.147e-08, -0.006721), (-0.02576, -6.333e-08, -0.003228), (-0.02576, -6.333e-08, 0.003228), (-0.03383, -0.01133, 0.006382), (-0.04503, -0.01276, 0.003307), (-0.04503, -0.01276, -0.003307), (-0.03383, -0.01133, -0.006382), (-0.02353, -0.009828, -0.003101), (-0.02353, -0.009828, 0.003101), (-0.02719, -0.01953, 0.006029), (-0.03574, -0.0233, 0.003085), (-0.03574, -0.0233, -0.003086), (-0.02719, -0.01953, -0.006029), (-0.0192, -0.01573, -0.002974), (-0.0192, -0.01573, 0.002974), (-0.0187, -0.02554, 0.005708), (-0.02421, -0.03081, 0.002877), (-0.02421, -0.03081, -0.002878), (-0.0187, -0.02554, -0.005708), (-0.01342, -0.02018, -0.002862), (-0.01342, -0.02018, 0.002862), (-0.009432, -0.02914, 0.005477), (-0.01204, -0.03514, 0.002723), (-0.01204, -0.03514, -0.002723), (-0.009432, -0.02914, -0.005477), (-0.006864, -0.02292, -0.002784), (-0.006864, -0.02292, 0.002784), (8.725e-07, -0.03032, 0.00539), (8.749e-07, -0.03653, 0.002663), (8.749e-07, -0.03653, -0.002663), (8.725e-07, -0.03032, -0.00539), (8.773e-07, -0.02384, -0.002756), (8.773e-07, -0.02384, 0.002756), (0.009434, -0.02914, 0.005477), (0.01205, -0.03514, 0.002723), (0.01205, -0.03514, -0.002723), (0.009434, -0.02914, -0.005477), (0.006866, -0.02292, -0.002784), (0.006866, -0.02292, 0.002784), (0.0187, -0.02554, 0.005708), (0.02422, -0.03081, 0.002877), (0.02422, -0.03081, -0.002878), (0.0187, -0.02554, -0.005708), (0.01342, -0.02018, -0.002862), (0.01342, -0.02018, 0.002862), (0.02719, -0.01953, 0.006029), (0.03574, -0.0233, 0.003085), (0.03574, -0.0233, -0.003086), (0.02719, -0.01953, -0.006029), (0.0192, -0.01573, -0.002974), (0.0192, -0.01573, 0.002974), (0.03383, -0.01133, 0.006382), (0.04503, -0.01276, 0.003307), (0.04503, -0.01276, -0.003307), (0.03383, -0.01133, -0.006382), (0.02354, -0.009827, -0.003101), (0.02354, -0.009827, 0.003101), (0.03746, -6.892e-08, 0.006721), (0.05028, -5.029e-08, 0.003512), (0.05028, -5.029e-08, -0.003512), (0.03746, -7.357e-08, -0.006721), (0.02576, -5.96e-08, -0.003228), (0.02576, -5.96e-08, 0.003228)], [], [(1, 0, 5, 4, 3, 2), (10, 11, 17, 16), (3, 4, 10, 9), (1, 2, 8, 7), (4, 5, 11, 10), (2, 3, 9, 8), (0, 1, 7, 6), (5, 0, 6, 11), (17, 12, 18, 23), (8, 9, 15, 14), (6, 7, 13, 12), (11, 6, 12, 17), (9, 10, 16, 15), (7, 8, 14, 13), (22, 23, 29, 28), (15, 16, 22, 21), (13, 14, 20, 19), (16, 17, 23, 22), (14, 15, 21, 20), (12, 13, 19, 18), (29, 24, 30, 35), (20, 21, 27, 26), (18, 19, 25, 24), (23, 18, 24, 29), (21, 22, 28, 27), (19, 20, 26, 25), (34, 35, 41, 40), (27, 28, 34, 33), (25, 26, 32, 31), (28, 29, 35, 34), (26, 27, 33, 32), (24, 25, 31, 30), (39, 40, 46, 45), (32, 33, 39, 38), (30, 31, 37, 36), (35, 30, 36, 41), (33, 34, 40, 39), (31, 32, 38, 37), (44, 45, 51, 50), (37, 38, 44, 43), (40, 41, 47, 46), (38, 39, 45, 44), (36, 37, 43, 42), (41, 36, 42, 47), (49, 50, 56, 55), (42, 43, 49, 48), (47, 42, 48, 53), (45, 46, 52, 51), (43, 44, 50, 49), (46, 47, 53, 52), (54, 55, 61, 60), (52, 53, 59, 58), (50, 51, 57, 56), (48, 49, 55, 54), (53, 48, 54, 59), (51, 52, 58, 57), (61, 62, 63, 64, 65, 60), (59, 54, 60, 65), (57, 58, 64, 63), (55, 56, 62, 61), (58, 59, 65, 64), (56, 57, 63, 62)])
_uv = me_circle_002.uv_layers.new(name='UVMap')
_uv.uv.foreach_set('vector', [0.3751, 0.3601, 0.3861, 0.3816, 0.3952, 0.3989, 0.4371, 0.3499, 0.4053, 0.3358, 0.3822, 0.3434, 0.3996, 0.435, 0.3597, 0.4148, 0.3256, 0.4129, 0.3379, 0.4418, 0.4053, 0.3358, 0.4371, 0.3499, 0.3939, 0.2714, 0.3818, 0.2933, 0.3751, 0.3601, 0.3822, 0.3434, 0.3641, 0.3196, 0.3468, 0.357, 0.4371, 0.3499, 0.3952, 0.3989, 0.3597, 0.4148, 0.3996, 0.435, 0.3822, 0.3434, 0.4053, 0.3358, 0.3818, 0.2933, 0.3641, 0.3196, 0.3861, 0.3816, 0.3751, 0.3601, 0.3468, 0.357, 0.3495, 0.3871, 0.3952, 0.3989, 0.3861, 0.3816, 0.3495, 0.3871, 0.3597, 0.4148, 0.3256, 0.4129, 0.3195, 0.3838, 0.2917, 0.3794, 0.2959, 0.4073, 0.3641, 0.3196, 0.3818, 0.2933, 0.3368, 0.2885, 0.3286, 0.3166, 0.3495, 0.3871, 0.3468, 0.357, 0.3189, 0.3508, 0.3195, 0.3838, 0.3597, 0.4148, 0.3495, 0.3871, 0.3195, 0.3838, 0.3256, 0.4129, 0.3818, 0.2933, 0.3939, 0.2714, 0.3415, 0.2629, 0.3368, 0.2885, 0.3468, 0.357, 0.3641, 0.3196, 0.3286, 0.3166, 0.3189, 0.3508, 0.2981, 0.4352, 0.2959, 0.4073, 0.2692, 0.4041, 0.2696, 0.4304, 0.3368, 0.2885, 0.3415, 0.2629, 0.3037, 0.2658, 0.3005, 0.2905, 0.3189, 0.3508, 0.3286, 0.3166, 0.2963, 0.3166, 0.2922, 0.3493, 0.3379, 0.4418, 0.3256, 0.4129, 0.2959, 0.4073, 0.2981, 0.4352, 0.3286, 0.3166, 0.3368, 0.2885, 0.3005, 0.2905, 0.2963, 0.3166, 0.3195, 0.3838, 0.3189, 0.3508, 0.2922, 0.3493, 0.2917, 0.3794, 0.2692, 0.4041, 0.2674, 0.3755, 0.2451, 0.374, 0.2455, 0.4031, 0.2963, 0.3166, 0.3005, 0.2905, 0.2707, 0.2927, 0.2694, 0.3191, 0.2917, 0.3794, 0.2922, 0.3493, 0.2675, 0.3471, 0.2674, 0.3755, 0.2959, 0.4073, 0.2917, 0.3794, 0.2674, 0.3755, 0.2692, 0.4041, 0.3005, 0.2905, 0.3037, 0.2658, 0.2725, 0.2672, 0.2707, 0.2927, 0.2922, 0.3493, 0.2963, 0.3166, 0.2694, 0.3191, 0.2675, 0.3471, 0.2456, 0.429, 0.2455, 0.4031, 0.222, 0.4043, 0.2217, 0.4304, 0.2707, 0.2927, 0.2725, 0.2672, 0.245, 0.2676, 0.2449, 0.294, 0.2675, 0.3471, 0.2694, 0.3191, 0.2449, 0.3205, 0.245, 0.3457, 0.2696, 0.4304, 0.2692, 0.4041, 0.2455, 0.4031, 0.2456, 0.429, 0.2694, 0.3191, 0.2707, 0.2927, 0.2449, 0.294, 0.2449, 0.3205, 0.2674, 0.3755, 0.2675, 0.3471, 0.245, 0.3457, 0.2451, 0.374, 0.2191, 0.2927, 0.2174, 0.2672, 0.1858, 0.2657, 0.1891, 0.2904, 0.2449, 0.3205, 0.2449, 0.294, 0.2191, 0.2927, 0.2205, 0.3191, 0.2451, 0.374, 0.245, 0.3457, 0.2223, 0.347, 0.2228, 0.3756, 0.2455, 0.4031, 0.2451, 0.374, 0.2228, 0.3756, 0.222, 0.4043, 0.2449, 0.294, 0.245, 0.2676, 0.2174, 0.2672, 0.2191, 0.2927, 0.245, 0.3457, 0.2449, 0.3205, 0.2205, 0.3191, 0.2223, 0.347, 0.1934, 0.3168, 0.1891, 0.2904, 0.1525, 0.2882, 0.1608, 0.3157, 0.2223, 0.347, 0.2205, 0.3191, 0.1934, 0.3168, 0.1975, 0.3488, 0.2217, 0.4304, 0.222, 0.4043, 0.196, 0.4081, 0.1938, 0.4347, 0.2205, 0.3191, 0.2191, 0.2927, 0.1891, 0.2904, 0.1934, 0.3168, 0.2228, 0.3756, 0.2223, 0.347, 0.1975, 0.3488, 0.1988, 0.3797, 0.222, 0.4043, 0.2228, 0.3756, 0.1988, 0.3797, 0.196, 0.4081, 0.1705, 0.3522, 0.1608, 0.3157, 0.1256, 0.3202, 0.143, 0.3569, 0.1988, 0.3797, 0.1975, 0.3488, 0.1705, 0.3522, 0.1713, 0.3848, 0.196, 0.4081, 0.1988, 0.3797, 0.1713, 0.3848, 0.1662, 0.414, 0.1891, 0.2904, 0.1858, 0.2657, 0.1475, 0.2629, 0.1525, 0.2882, 0.1975, 0.3488, 0.1934, 0.3168, 0.1608, 0.3157, 0.1705, 0.3522, 0.1938, 0.4347, 0.196, 0.4081, 0.1662, 0.414, 0.1565, 0.4407, 0.1417, 0.3868, 0.143, 0.3569, 0.1164, 0.3574, 0.107, 0.3816, 0.1565, 0.4407, 0.1662, 0.414, 0.132, 0.413, 0.09843, 0.4395, 0.1608, 0.3157, 0.1525, 0.2882, 0.1068, 0.2947, 0.1256, 0.3202, 0.1713, 0.3848, 0.1705, 0.3522, 0.143, 0.3569, 0.1417, 0.3868, 0.1662, 0.414, 0.1713, 0.3848, 0.1417, 0.3868, 0.132, 0.413, 0.1525, 0.2882, 0.1475, 0.2629, 0.09403, 0.2732, 0.1068, 0.2947, 0.1164, 0.3574, 0.1047, 0.3451, 0.08172, 0.3399, 0.05177, 0.354, 0.0974, 0.3991, 0.107, 0.3816, 0.132, 0.413, 0.1417, 0.3868, 0.107, 0.3816, 0.0974, 0.3991, 0.1068, 0.2947, 0.09403, 0.2732, 0.05177, 0.354, 0.08172, 0.3399, 0.143, 0.3569, 0.1256, 0.3202, 0.1047, 0.3451, 0.1164, 0.3574, 0.09843, 0.4395, 0.132, 0.413, 0.0974, 0.3991, 0.05177, 0.354, 0.1256, 0.3202, 0.1068, 0.2947, 0.08172, 0.3399, 0.1047, 0.3451])
me_circle_002.materials.append(mat_wood)
me_circle_002.update()
me_circle_003 = bpy.data.meshes.new('Circle.003')
me_circle_003.from_pydata([(0.0, 0.0, 0.01085), (-0.009397, 0.0, 0.005426), (-0.009397, 0.0, -0.005426), (0.0, 0.0, -0.01085), (0.009397, 0.0, -0.005426), (0.009397, 0.0, 0.005426), (-0.008682, -0.003122, 0.005012), (0.0, -0.003122, 0.01002), (-0.008682, -0.003122, -0.005012), (0.0, -0.003122, -0.01002), (0.008682, -0.003122, -0.005012), (0.008682, -0.003122, 0.005012)], [], [(0, 1, 6, 7), (5, 0, 7, 11), (3, 4, 10, 9), (1, 2, 8, 6), (4, 5, 11, 10), (2, 3, 9, 8), (6, 8, 9, 10, 11, 7)])
_uv = me_circle_003.uv_layers.new(name='UVMap')
_uv.uv.foreach_set('vector', [0.1067, 0.7054, 0.05556, 0.6759, 0.07233, 0.6662, 0.1067, 0.6861, 0.1578, 0.6759, 0.1067, 0.7054, 0.1067, 0.6861, 0.141, 0.6662, 0.1067, 0.5874, 0.1578, 0.6169, 0.141, 0.6266, 0.1067, 0.6068, 0.05556, 0.6759, 0.05556, 0.6169, 0.07233, 0.6266, 0.07233, 0.6662, 0.1578, 0.6169, 0.1578, 0.6759, 0.141, 0.6662, 0.141, 0.6266, 0.05556, 0.6169, 0.1067, 0.5874, 0.1067, 0.6068, 0.07233, 0.6266, 0.07233, 0.6662, 0.07233, 0.6266, 0.1067, 0.6068, 0.141, 0.6266, 0.141, 0.6662, 0.1067, 0.6861])
me_circle_003.materials.append(mat_wood)
me_circle_003.update()
me_cube_007 = bpy.data.meshes.new('Cube.007')
me_cube_007.from_pydata([(-0.2212, -0.2067, 0.0), (-0.2212, -0.2605, 0.0), (-0.1424, -0.2067, 0.0), (-0.1424, -0.2605, 0.0), (-0.2212, -0.2067, -0.01909), (-0.2212, -0.2605, -0.01909), (-0.1424, -0.2067, -0.01909), (-0.1424, -0.2605, -0.01909), (-0.2156, -0.2105, -0.01909), (-0.2156, -0.2567, -0.01909), (-0.148, -0.2105, -0.01909), (-0.148, -0.2567, -0.01909), (-0.2156, -0.2105, -0.02072), (-0.2024, -0.2195, -0.03525), (-0.2117, -0.2131, -0.031), (-0.2024, -0.2477, -0.03525), (-0.2156, -0.2567, -0.02072), (-0.2117, -0.2541, -0.031), (-0.148, -0.2105, -0.02072), (-0.1612, -0.2195, -0.03525), (-0.1519, -0.2131, -0.031), (-0.148, -0.2567, -0.02072), (-0.1612, -0.2477, -0.03525), (-0.1519, -0.2541, -0.031)], [], [(2, 3, 7, 6), (0, 1, 3, 2), (7, 5, 9, 11), (1, 0, 4, 5), (3, 1, 5, 7), (0, 2, 6, 4), (4, 6, 10, 8), (6, 7, 11, 10), (5, 4, 8, 9), (13, 15, 17, 14), (14, 17, 16, 12), (19, 13, 14, 20), (20, 14, 12, 18), (22, 19, 20, 23), (23, 20, 18, 21), (15, 22, 23, 17), (17, 23, 21, 16), (9, 8, 12, 16), (13, 19, 22, 15), (8, 10, 18, 12), (11, 9, 16, 21), (10, 11, 21, 18)])
_uv = me_cube_007.uv_layers.new(name='UVMap')
_uv.uv.foreach_set('vector', [0.8359, 0.7444, 0.8831, 0.7444, 0.8831, 0.7611, 0.8359, 0.7611, 0.974, 0.74, 0.974, 0.74, 0.8831, 0.7444, 0.905, 0.74, 0.661, 0.156, 0.7241, 0.156, 0.7196, 0.1529, 0.6654, 0.1529, 0.8831, 0.7444, 0.8359, 0.7444, 0.8359, 0.7611, 0.8831, 0.7611, 0.905, 0.74, 0.974, 0.74, 0.974, 0.7568, 0.905, 0.7568, 0.974, 0.74, 0.905, 0.74, 0.905, 0.7568, 0.974, 0.7568, 0.7241, 0.1128, 0.661, 0.1128, 0.6654, 0.1159, 0.7196, 0.1159, 0.661, 0.1128, 0.661, 0.156, 0.6654, 0.1529, 0.6654, 0.1159, 0.7241, 0.156, 0.7241, 0.1128, 0.7196, 0.1159, 0.7196, 0.1529, 0.709, 0.1231, 0.709, 0.1456, 0.7165, 0.1508, 0.7165, 0.118, 0.7165, 0.118, 0.7165, 0.1508, 0.7196, 0.1529, 0.7196, 0.1159, 0.676, 0.1231, 0.709, 0.1231, 0.7165, 0.118, 0.6685, 0.118, 0.6685, 0.118, 0.7165, 0.118, 0.7196, 0.1159, 0.6654, 0.1159, 0.676, 0.1456, 0.676, 0.1231, 0.6685, 0.118, 0.6685, 0.1508, 0.6685, 0.1508, 0.6685, 0.118, 0.6654, 0.1159, 0.6654, 0.1529, 0.709, 0.1456, 0.676, 0.1456, 0.6685, 0.1508, 0.7165, 0.1508, 0.7165, 0.1508, 0.6685, 0.1508, 0.6654, 0.1529, 0.7196, 0.1529, 0.7196, 0.1529, 0.7196, 0.1159, 0.7196, 0.1159, 0.7196, 0.1529, 0.709, 0.1231, 0.676, 0.1231, 0.676, 0.1456, 0.709, 0.1456, 0.7196, 0.1159, 0.6654, 0.1159, 0.6654, 0.1159, 0.7196, 0.1159, 0.6654, 0.1529, 0.7196, 0.1529, 0.7196, 0.1529, 0.6654, 0.1529, 0.6654, 0.1159, 0.6654, 0.1529, 0.6654, 0.1529, 0.6654, 0.1159])
me_cube_007.materials.append(mat_wood_001)
me_cube_007.update()
me_cube_005 = bpy.data.meshes.new('Cube.005')
me_cube_005.from_pydata([(-0.1971, -0.2605, -0.1033), (-0.1971, -0.2605, 0.09501), (-0.2212, 0.2605, -0.1109), (-0.2212, 0.2605, 0.1292), (0.1971, -0.2605, -0.1033), (0.1971, -0.2605, 0.09501), (0.2212, 0.2605, -0.1109), (0.2212, 0.2605, 0.1292), (-0.2212, -0.2605, -0.1109), (-0.2212, -0.2605, 0.1292), (0.2212, -0.2605, 0.1292), (0.2212, -0.2605, -0.1109), (-0.1971, 0.2033, -0.1033), (-0.1971, 0.2033, 0.09501), (0.1971, 0.2033, 0.09501), (0.1971, 0.2033, -0.1033), (-0.1971, -0.2605, -0.3252), (-0.1971, -0.2605, -0.1269), (-0.2212, 0.2605, -0.3328), (-0.2212, 0.2605, -0.1109), (0.1971, -0.2605, -0.3252), (0.1971, -0.2605, -0.1269), (0.2212, 0.2605, -0.3328), (0.2212, 0.2605, -0.1109), (-0.2212, -0.2605, -0.3328), (-0.2212, -0.2605, -0.1109), (0.2212, -0.2605, -0.1109), (0.2212, -0.2605, -0.3328), (-0.1971, 0.2033, -0.3252), (-0.1971, 0.2033, -0.1269), (0.1971, 0.2033, -0.1269), (0.1971, 0.2033, -0.3252), (-0.1971, -0.2605, -0.5471), (-0.1971, -0.2605, -0.3488), (-0.2212, 0.2605, -0.586), (-0.2212, 0.2605, -0.3328), (0.1971, -0.2605, -0.5471), (0.1971, -0.2605, -0.3488), (0.2212, 0.2605, -0.586), (0.2212, 0.2605, -0.3328), (-0.2212, -0.2605, -0.586), (-0.2212, -0.2605, -0.3328), (0.2212, -0.2605, -0.3328), (0.2212, -0.2605, -0.586), (-0.1971, 0.2033, -0.5471), (-0.1971, 0.2033, -0.3488), (0.1971, 0.2033, -0.3488), (0.1971, 0.2033, -0.5471)], [], [(8, 9, 3, 2), (2, 3, 7, 6), (6, 7, 10, 11), (5, 1, 13, 14), (2, 6, 11, 8), (7, 3, 9, 10), (0, 1, 9, 8), (5, 4, 11, 10), (4, 0, 8, 11), (1, 5, 10, 9), (15, 14, 13, 12), (4, 5, 14, 15), (0, 4, 15, 12), (1, 0, 12, 13), (24, 25, 19, 18), (18, 19, 23, 22), (22, 23, 26, 27), (21, 17, 29, 30), (18, 22, 27, 24), (23, 19, 25, 26), (16, 17, 25, 24), (21, 20, 27, 26), (20, 16, 24, 27), (17, 21, 26, 25), (31, 30, 29, 28), (20, 21, 30, 31), (16, 20, 31, 28), (17, 16, 28, 29), (40, 41, 35, 34), (34, 35, 39, 38), (38, 39, 42, 43), (37, 33, 45, 46), (34, 38, 43, 40), (39, 35, 41, 42), (32, 33, 41, 40), (37, 36, 43, 42), (36, 32, 40, 43), (33, 37, 42, 41), (47, 46, 45, 44), (36, 37, 46, 47), (32, 36, 47, 44), (33, 32, 44, 45)])
_uv = me_cube_005.uv_layers.new(name='UVMap')
_uv.uv.foreach_set('vector', [0.04593, 0.4533, 0.04593, 0.5905, 0.3681, 0.5905, 0.3681, 0.4533, 0.4136, 0.8402, 0.4136, 0.9774, 0.7722, 0.9774, 0.7722, 0.8402, 0.3681, 0.4533, 0.3681, 0.5905, 0.04593, 0.5905, 0.04593, 0.4533, 0.3668, 0.6475, 0.04727, 0.6475, 0.04727, 0.9343, 0.3668, 0.9343, 0.02772, 0.9697, 0.3863, 0.9697, 0.3863, 0.6475, 0.02772, 0.6475, 0.3863, 0.9697, 0.02772, 0.9697, 0.02772, 0.6475, 0.3863, 0.6475, 0.3903, 0.5819, 0.3903, 0.6974, 0.3763, 0.7174, 0.3763, 0.5775, 0.6199, 0.6974, 0.6199, 0.5819, 0.6339, 0.5775, 0.6339, 0.7174, 0.7526, 0.8449, 0.4331, 0.8449, 0.4136, 0.8402, 0.7722, 0.8402, 0.3903, 0.6974, 0.6199, 0.6974, 0.6339, 0.7174, 0.3763, 0.7174, 0.7526, 0.8449, 0.7526, 0.9675, 0.4331, 0.9675, 0.4331, 0.8449, 0.04593, 0.458, 0.04593, 0.5806, 0.3327, 0.5806, 0.3327, 0.458, 0.04727, 0.6475, 0.3668, 0.6475, 0.3668, 0.9343, 0.04727, 0.9343, 0.04593, 0.5806, 0.04593, 0.458, 0.3327, 0.458, 0.3327, 0.5806, 0.04593, 0.3161, 0.04593, 0.4533, 0.3681, 0.4533, 0.3681, 0.3161, 0.4136, 0.703, 0.4136, 0.8402, 0.7722, 0.8402, 0.7722, 0.703, 0.3681, 0.3161, 0.3681, 0.4533, 0.04593, 0.4533, 0.04593, 0.3161, 0.3668, 0.6475, 0.04727, 0.6475, 0.04727, 0.9343, 0.3668, 0.9343, 0.02772, 0.9697, 0.3863, 0.9697, 0.3863, 0.6475, 0.02772, 0.6475, 0.3863, 0.9697, 0.02772, 0.9697, 0.02772, 0.6475, 0.3863, 0.6475, 0.3903, 0.4527, 0.3903, 0.5682, 0.3763, 0.5775, 0.3763, 0.4483, 0.6199, 0.5682, 0.6199, 0.4527, 0.6339, 0.4483, 0.6339, 0.5775, 0.7526, 0.7077, 0.4331, 0.7077, 0.4136, 0.703, 0.7722, 0.703, 0.4331, 0.8303, 0.7526, 0.8303, 0.7722, 0.8402, 0.4136, 0.8402, 0.7526, 0.7077, 0.7526, 0.8303, 0.4331, 0.8303, 0.4331, 0.7077, 0.04593, 0.3208, 0.04593, 0.4434, 0.3327, 0.4434, 0.3327, 0.3208, 0.04727, 0.6475, 0.3668, 0.6475, 0.3668, 0.9343, 0.04727, 0.9343, 0.04593, 0.4434, 0.04593, 0.3208, 0.3327, 0.3208, 0.3327, 0.4434, 0.04593, 0.1595, 0.04593, 0.3161, 0.3681, 0.3161, 0.3681, 0.1595, 0.4136, 0.5465, 0.4136, 0.703, 0.7722, 0.703, 0.7722, 0.5465, 0.3681, 0.1595, 0.3681, 0.3161, 0.04593, 0.3161, 0.04593, 0.1595, 0.3668, 0.6475, 0.04727, 0.6475, 0.04727, 0.9343, 0.3668, 0.9343, 0.02772, 0.9697, 0.3863, 0.9697, 0.3863, 0.6475, 0.02772, 0.6475, 0.3863, 0.9697, 0.02772, 0.9697, 0.02772, 0.6475, 0.3863, 0.6475, 0.3903, 0.3235, 0.3903, 0.439, 0.3763, 0.4483, 0.3763, 0.3008, 0.6199, 0.439, 0.6199, 0.3235, 0.6339, 0.3008, 0.6339, 0.4483, 0.6199, 0.3235, 0.3903, 0.3235, 0.3763, 0.3008, 0.6339, 0.3008, 0.4331, 0.6932, 0.7526, 0.6932, 0.7722, 0.703, 0.4136, 0.703, 0.7526, 0.5705, 0.7526, 0.6932, 0.4331, 0.6932, 0.4331, 0.5705, 0.04593, 0.1836, 0.04593, 0.3062, 0.3327, 0.3062, 0.3327, 0.1836, 0.04727, 0.6475, 0.3668, 0.6475, 0.3668, 0.9343, 0.04727, 0.9343, 0.04593, 0.3062, 0.04593, 0.1836, 0.3327, 0.1836, 0.3327, 0.3062])
me_cube_005.materials.append(mat_wood)
me_cube_005.update()
me_circle_008 = bpy.data.meshes.new('Circle.008')
me_circle_008.from_pydata([(0.844, -0.2695, -0.6503), (0.8346, -0.2695, -0.6557), (0.8346, -0.2695, -0.6665), (0.844, -0.2695, -0.672), (0.8534, -0.2695, -0.6665), (0.8534, -0.2695, -0.6557), (0.8377, -0.2726, -0.6575), (0.844, -0.2726, -0.6539), (0.8377, -0.2726, -0.6647), (0.844, -0.2726, -0.6684), (0.8503, -0.2726, -0.6647), (0.8503, -0.2726, -0.6575), (0.8346, -0.2726, -0.6557), (0.844, -0.2726, -0.6503), (0.8346, -0.2726, -0.6665), (0.844, -0.2726, -0.672), (0.8534, -0.2726, -0.6665), (0.8534, -0.2726, -0.6557), (0.838, -0.2737, -0.6576), (0.8411, -0.2763, -0.6595), (0.8391, -0.2755, -0.6583), (0.844, -0.2763, -0.6578), (0.844, -0.2737, -0.6541), (0.844, -0.2755, -0.6555), (0.838, -0.2737, -0.6646), (0.8411, -0.2763, -0.6628), (0.8391, -0.2755, -0.6639), (0.844, -0.2737, -0.6681), (0.844, -0.2763, -0.6644), (0.844, -0.2755, -0.6668), (0.85, -0.2737, -0.6646), (0.8469, -0.2763, -0.6628), (0.8489, -0.2755, -0.6639), (0.85, -0.2737, -0.6576), (0.8469, -0.2763, -0.6595), (0.8489, -0.2755, -0.6583)], [], [(1, 0, 5, 4, 3, 2), (0, 1, 12, 13), (5, 0, 13, 17), (3, 4, 16, 15), (1, 2, 14, 12), (4, 5, 17, 16), (2, 3, 15, 14), (6, 7, 13, 12), (8, 6, 12, 14), (9, 8, 14, 15), (10, 9, 15, 16), (11, 10, 16, 17), (7, 11, 17, 13), (19, 21, 23, 20), (20, 23, 22, 18), (25, 19, 20, 26), (26, 20, 18, 24), (28, 25, 26, 29), (29, 26, 24, 27), (31, 28, 29, 32), (32, 29, 27, 30), (34, 31, 32, 35), (35, 32, 30, 33), (21, 34, 35, 23), (23, 35, 33, 22), (7, 6, 18, 22), (19, 25, 28, 31, 34, 21), (6, 8, 24, 18), (11, 7, 22, 33), (8, 9, 27, 24), (9, 10, 30, 27), (10, 11, 33, 30)])
_uv = me_circle_008.uv_layers.new(name='UVMap')
_uv.uv.foreach_set('vector', [0.0, 0.0, 0.0, 0.0, 0.0, 0.0, 0.0, 0.0, 0.0, 0.0, 0.0, 0.0, 0.0, 0.0, 0.0, 0.0, 0.0, 0.0, 0.0, 0.0, 0.0, 0.0, 0.0, 0.0, 0.0, 0.0, 0.0, 0.0, 0.0, 0.0, 0.0, 0.0, 0.0, 0.0, 0.0, 0.0, 0.0, 0.0, 0.0, 0.0, 0.0, 0.0, 0.0, 0.0, 0.0, 0.0, 0.0, 0.0, 0.0, 0.0, 0.0, 0.0, 0.0, 0.0, 0.0, 0.0, 0.0, 0.0, 0.0, 0.0, 0.9107, 0.9517, 0.938, 0.9675, 0.938, 0.9832, 0.8971, 0.9596, 0.9107, 0.9202, 0.9107, 0.9517, 0.8971, 0.9596, 0.8971, 0.9123, 0.938, 0.9044, 0.9107, 0.9202, 0.8971, 0.9123, 0.938, 0.8887, 0.9653, 0.9202, 0.938, 0.9044, 0.938, 0.8887, 0.9789, 0.9123, 0.9653, 0.9517, 0.9653, 0.9202, 0.9789, 0.9123, 0.9789, 0.9596, 0.938, 0.9675, 0.9653, 0.9517, 0.9789, 0.9596, 0.938, 0.9832, 0.9255, 0.9431, 0.938, 0.9503, 0.938, 0.9605, 0.9167, 0.9482, 0.9167, 0.9482, 0.938, 0.9605, 0.938, 0.9663, 0.9117, 0.9511, 0.9255, 0.9288, 0.9255, 0.9431, 0.9167, 0.9482, 0.9167, 0.9237, 0.9167, 0.9237, 0.9167, 0.9482, 0.9117, 0.9511, 0.9117, 0.9208, 0.938, 0.9216, 0.9255, 0.9288, 0.9167, 0.9237, 0.938, 0.9114, 0.938, 0.9114, 0.9167, 0.9237, 0.9117, 0.9208, 0.938, 0.9056, 0.9504, 0.9288, 0.938, 0.9216, 0.938, 0.9114, 0.9592, 0.9237, 0.9592, 0.9237, 0.938, 0.9114, 0.938, 0.9056, 0.9643, 0.9208, 0.9504, 0.9431, 0.9504, 0.9288, 0.9592, 0.9237, 0.9592, 0.9482, 0.9592, 0.9482, 0.9592, 0.9237, 0.9643, 0.9208, 0.9643, 0.9511, 0.938, 0.9503, 0.9504, 0.9431, 0.9592, 0.9482, 0.938, 0.9605, 0.938, 0.9605, 0.9592, 0.9482, 0.9643, 0.9511, 0.938, 0.9663, 0.938, 0.9675, 0.9107, 0.9517, 0.9117, 0.9511, 0.938, 0.9663, 0.9255, 0.9431, 0.9255, 0.9288, 0.938, 0.9216, 0.9504, 0.9288, 0.9504, 0.9431, 0.938, 0.9503, 0.9107, 0.9517, 0.9107, 0.9202, 0.9117, 0.9208, 0.9117, 0.9511, 0.9653, 0.9517, 0.938, 0.9675, 0.938, 0.9663, 0.9643, 0.9511, 0.9107, 0.9202, 0.938, 0.9044, 0.938, 0.9056, 0.9117, 0.9208, 0.938, 0.9044, 0.9653, 0.9202, 0.9643, 0.9208, 0.938, 0.9056, 0.9653, 0.9202, 0.9653, 0.9517, 0.9643, 0.9511, 0.9643, 0.9208])
me_circle_008.update()
me_cube_009 = bpy.data.meshes.new('Cube.009')
me_cube_009.from_pydata([(0.8113, -0.2689, -0.05632), (0.8113, -0.2689, 0.0), (0.8113, -0.2261, -0.05632), (0.8178, -0.2311, 0.0), (0.8738, -0.2689, -0.05632), (0.8738, -0.2689, 0.0), (0.8738, -0.2261, -0.05632), (0.8729, -0.2261, 6.403e-11), (0.8186, 0.0, 6.403e-11), (0.8682, 0.0, 6.403e-11), (0.8118, -0.2265, -0.8147), (0.8118, -0.2697, -0.8147), (0.8749, -0.2265, -0.8147), (0.8749, -0.2697, -0.8147), (0.804, -0.2211, -0.8147), (0.804, -0.275, -0.8147), (0.8827, -0.2211, -0.8147), (0.8827, -0.275, -0.8147), (0.804, -0.2211, -0.8338), (0.804, -0.275, -0.8338), (0.8827, -0.2211, -0.8338), (0.8827, -0.275, -0.8338), (0.8096, -0.2249, -0.8338), (0.8096, -0.2712, -0.8338), (0.8772, -0.2249, -0.8338), (0.8772, -0.2712, -0.8338), (0.8096, -0.2249, -0.8355), (0.8228, -0.234, -0.85), (0.8134, -0.2276, -0.8457), (0.8228, -0.2621, -0.85), (0.8096, -0.2712, -0.8355), (0.8134, -0.2685, -0.8457), (0.8772, -0.2249, -0.8355), (0.8639, -0.234, -0.85), (0.8733, -0.2276, -0.8457), (0.8772, -0.2712, -0.8355), (0.8639, -0.2621, -0.85), (0.8733, -0.2685, -0.8457), (0.8134, -0.2261, -0.0527), (0.8719, -0.2261, -0.0527), (0.8194, 0.0, -0.0527), (0.8673, 0.0, -0.0527)], [], [(3, 7, 9, 8), (6, 7, 5, 4), (4, 5, 1, 0), (6, 4, 13, 12), (7, 3, 1, 5), (3, 7, 6, 2), (10, 12, 16, 14), (4, 0, 11, 13), (2, 6, 12, 10), (0, 2, 10, 11), (16, 17, 21, 20), (12, 13, 17, 16), (11, 10, 14, 15), (13, 11, 15, 17), (21, 19, 23, 25), (15, 14, 18, 19), (17, 15, 19, 21), (14, 16, 20, 18), (18, 20, 24, 22), (20, 21, 25, 24), (19, 18, 22, 23), (27, 29, 31, 28), (28, 31, 30, 26), (33, 27, 28, 34), (34, 28, 26, 32), (36, 33, 34, 37), (37, 34, 32, 35), (29, 36, 37, 31), (31, 37, 35, 30), (23, 22, 26, 30), (27, 33, 36, 29), (22, 24, 32, 26), (25, 23, 30, 35), (24, 25, 35, 32), (3, 2, 0, 1), (3, 8, 40, 38), (7, 39, 41, 9), (39, 38, 40, 41)])
_uv = me_cube_009.uv_layers.new(name='UVMap')
_uv.uv.foreach_set('vector', [0.8018, 0.3205, 0.7527, 0.3166, 0.757, 0.1185, 0.8018, 0.1185, 0.8403, 0.07997, 0.8403, 0.03063, 0.8778, 0.03063, 0.8778, 0.07997, 0.9129, 0.07563, 0.9129, 0.02629, 0.9677, 0.02629, 0.9677, 0.07563, 0.8403, 0.07997, 0.8778, 0.07997, 0.8784, 0.7444, 0.8406, 0.7444, 0.7527, 0.3166, 0.8018, 0.3205, 0.8075, 0.3541, 0.7527, 0.3541, 0.962, 0.02629, 0.9129, 0.02629, 0.9129, 0.07563, 0.9677, 0.07563, 0.6575, 0.1602, 0.7336, 0.1602, 0.743, 0.1667, 0.6481, 0.1667, 0.9129, 0.07563, 0.9677, 0.07563, 0.9672, 0.74, 0.9119, 0.74, 0.9677, 0.07563, 0.9129, 0.07563, 0.9119, 0.74, 0.9672, 0.74, 0.8778, 0.07997, 0.8403, 0.07997, 0.8406, 0.7444, 0.8784, 0.7444, 0.8359, 0.7444, 0.8831, 0.7444, 0.8831, 0.7611, 0.8359, 0.7611, 0.8406, 0.7444, 0.8784, 0.7444, 0.8831, 0.7444, 0.8359, 0.7444, 0.8784, 0.7444, 0.8406, 0.7444, 0.8359, 0.7444, 0.8831, 0.7444, 0.7336, 0.1082, 0.6575, 0.1082, 0.6481, 0.1017, 0.743, 0.1017, 0.661, 0.156, 0.7241, 0.156, 0.7196, 0.1529, 0.6654, 0.1529, 0.8831, 0.7444, 0.8359, 0.7444, 0.8359, 0.7611, 0.8831, 0.7611, 0.905, 0.74, 0.974, 0.74, 0.974, 0.7568, 0.905, 0.7568, 0.974, 0.74, 0.905, 0.74, 0.905, 0.7568, 0.974, 0.7568, 0.7241, 0.1128, 0.661, 0.1128, 0.6654, 0.1159, 0.7196, 0.1159, 0.661, 0.1128, 0.661, 0.156, 0.6654, 0.1529, 0.6654, 0.1159, 0.7241, 0.156, 0.7241, 0.1128, 0.7196, 0.1159, 0.7196, 0.1529, 0.709, 0.1231, 0.709, 0.1456, 0.7165, 0.1508, 0.7165, 0.118, 0.7165, 0.118, 0.7165, 0.1508, 0.7196, 0.1529, 0.7196, 0.1159, 0.676, 0.1231, 0.709, 0.1231, 0.7165, 0.118, 0.6685, 0.118, 0.6685, 0.118, 0.7165, 0.118, 0.7196, 0.1159, 0.6654, 0.1159, 0.676, 0.1456, 0.676, 0.1231, 0.6685, 0.118, 0.6685, 0.1508, 0.6685, 0.1508, 0.6685, 0.118, 0.6654, 0.1159, 0.6654, 0.1529, 0.709, 0.1456, 0.676, 0.1456, 0.6685, 0.1508, 0.7165, 0.1508, 0.7165, 0.1508, 0.6685, 0.1508, 0.6654, 0.1529, 0.7196, 0.1529, 0.7196, 0.1529, 0.7196, 0.1159, 0.7196, 0.1159, 0.7196, 0.1529, 0.709, 0.1231, 0.676, 0.1231, 0.676, 0.1456, 0.709, 0.1456, 0.7196, 0.1159, 0.6654, 0.1159, 0.6654, 0.1159, 0.7196, 0.1159, 0.6654, 0.1529, 0.7196, 0.1529, 0.7196, 0.1529, 0.6654, 0.1529, 0.6654, 0.1159, 0.6654, 0.1529, 0.6654, 0.1529, 0.6654, 0.1159, 0.8442, 0.03063, 0.8403, 0.07997, 0.8778, 0.07997, 0.8778, 0.03063, 0.7356, 0.4079, 0.7356, 0.1903, 0.686, 0.1903, 0.686, 0.4032, 0.8403, 0.03063, 0.8403, 0.0768, 0.6422, 0.0768, 0.6422, 0.03063, 0.7544, 0.3166, 0.8057, 0.3166, 0.8003, 0.1185, 0.7584, 0.1185])
me_cube_009.materials.append(mat_wood_001)
me_cube_009.update()
me_cube_012 = bpy.data.meshes.new('Cube.012')
me_cube_012.from_pydata([(-0.1971, -0.2605, -0.1033), (-0.1971, -0.2605, 0.09501), (-0.2212, 0.2605, -0.1109), (-0.2212, 0.2605, 0.1109), (0.1971, -0.2605, -0.1033), (0.1971, -0.2605, 0.09501), (0.2212, 0.2605, -0.1109), (0.2212, 0.2605, 0.1109), (-0.2212, -0.2605, -0.1109), (-0.2212, -0.2605, 0.1109), (0.2212, -0.2605, 0.1109), (0.2212, -0.2605, -0.1109), (-0.1971, 0.2033, -0.1033), (-0.1971, 0.2033, 0.09501), (0.1971, 0.2033, 0.09501), (0.1971, 0.2033, -0.1033), (-0.1971, -0.2605, -0.3252), (-0.1971, -0.2605, -0.1269), (-0.2212, 0.2605, -0.3328), (-0.2212, 0.2605, -0.1109), (0.1971, -0.2605, -0.3252), (0.1971, -0.2605, -0.1269), (0.2212, 0.2605, -0.3328), (0.2212, 0.2605, -0.1109), (-0.2212, -0.2605, -0.3328), (-0.2212, -0.2605, -0.1109), (0.2212, -0.2605, -0.1109), (0.2212, -0.2605, -0.3328), (-0.1971, 0.2033, -0.3252), (-0.1971, 0.2033, -0.1269), (0.1971, 0.2033, -0.1269), (0.1971, 0.2033, -0.3252), (-0.1971, -0.2605, -0.5471), (-0.1971, -0.2605, -0.3488), (-0.2212, 0.2605, -0.586), (-0.2212, 0.2605, -0.3328), (0.1971, -0.2605, -0.5471), (0.1971, -0.2605, -0.3488), (0.2212, 0.2605, -0.586), (0.2212, 0.2605, -0.3328), (-0.2212, -0.2605, -0.586), (-0.2212, -0.2605, -0.3328), (0.2212, -0.2605, -0.3328), (0.2212, -0.2605, -0.586), (-0.1971, 0.2033, -0.5471), (-0.1971, 0.2033, -0.3488), (0.1971, 0.2033, -0.3488), (0.1971, 0.2033, -0.5471)], [], [(8, 9, 3, 2), (2, 3, 7, 6), (6, 7, 10, 11), (5, 1, 13, 14), (2, 6, 11, 8), (7, 3, 9, 10), (0, 1, 9, 8), (5, 4, 11, 10), (4, 0, 8, 11), (1, 5, 10, 9), (15, 14, 13, 12), (4, 5, 14, 15), (0, 4, 15, 12), (1, 0, 12, 13), (24, 25, 19, 18), (18, 19, 23, 22), (22, 23, 26, 27), (21, 17, 29, 30), (18, 22, 27, 24), (23, 19, 25, 26), (16, 17, 25, 24), (21, 20, 27, 26), (20, 16, 24, 27), (17, 21, 26, 25), (31, 30, 29, 28), (20, 21, 30, 31), (16, 20, 31, 28), (17, 16, 28, 29), (40, 41, 35, 34), (34, 35, 39, 38), (38, 39, 42, 43), (37, 33, 45, 46), (34, 38, 43, 40), (39, 35, 41, 42), (32, 33, 41, 40), (37, 36, 43, 42), (36, 32, 40, 43), (33, 37, 42, 41), (47, 46, 45, 44), (36, 37, 46, 47), (32, 36, 47, 44), (33, 32, 44, 45)])
_uv = me_cube_012.uv_layers.new(name='UVMap')
_uv.uv.foreach_set('vector', [0.04593, 0.4533, 0.04593, 0.5905, 0.3681, 0.5905, 0.3681, 0.4533, 0.4136, 0.8402, 0.4136, 0.9774, 0.7722, 0.9774, 0.7722, 0.8402, 0.3681, 0.4533, 0.3681, 0.5905, 0.04593, 0.5905, 0.04593, 0.4533, 0.3668, 0.6475, 0.04727, 0.6475, 0.04727, 0.9343, 0.3668, 0.9343, 0.02772, 0.9697, 0.3863, 0.9697, 0.3863, 0.6475, 0.02772, 0.6475, 0.3863, 0.9697, 0.02772, 0.9697, 0.02772, 0.6475, 0.3863, 0.6475, 0.04593, 0.458, 0.04593, 0.5806, 0.04593, 0.5905, 0.04593, 0.4533, 0.04593, 0.5806, 0.04593, 0.458, 0.04593, 0.4533, 0.04593, 0.5905, 0.7526, 0.8449, 0.4331, 0.8449, 0.4136, 0.8402, 0.7722, 0.8402, 0.4331, 0.9675, 0.7526, 0.9675, 0.7722, 0.9774, 0.4136, 0.9774, 0.7526, 0.8449, 0.7526, 0.9675, 0.4331, 0.9675, 0.4331, 0.8449, 0.04593, 0.458, 0.04593, 0.5806, 0.3327, 0.5806, 0.3327, 0.458, 0.04727, 0.6475, 0.3668, 0.6475, 0.3668, 0.9343, 0.04727, 0.9343, 0.04593, 0.5806, 0.04593, 0.458, 0.3327, 0.458, 0.3327, 0.5806, 0.04593, 0.3161, 0.04593, 0.4533, 0.3681, 0.4533, 0.3681, 0.3161, 0.4136, 0.703, 0.4136, 0.8402, 0.7722, 0.8402, 0.7722, 0.703, 0.3681, 0.3161, 0.3681, 0.4533, 0.04593, 0.4533, 0.04593, 0.3161, 0.3668, 0.6475, 0.04727, 0.6475, 0.04727, 0.9343, 0.3668, 0.9343, 0.02772, 0.9697, 0.3863, 0.9697, 0.3863, 0.6475, 0.02772, 0.6475, 0.3863, 0.9697, 0.02772, 0.9697, 0.02772, 0.6475, 0.3863, 0.6475, 0.04593, 0.3208, 0.04593, 0.4434, 0.04593, 0.4533, 0.04593, 0.3161, 0.04593, 0.4434, 0.04593, 0.3208, 0.04593, 0.3161, 0.04593, 0.4533, 0.7526, 0.7077, 0.4331, 0.7077, 0.4136, 0.703, 0.7722, 0.703, 0.4331, 0.8303, 0.7526, 0.8303, 0.7722, 0.8402, 0.4136, 0.8402, 0.7526, 0.7077, 0.7526, 0.8303, 0.4331, 0.8303, 0.4331, 0.7077, 0.04593, 0.3208, 0.04593, 0.4434, 0.3327, 0.4434, 0.3327, 0.3208, 0.04727, 0.6475, 0.3668, 0.6475, 0.3668, 0.9343, 0.04727, 0.9343, 0.04593, 0.4434, 0.04593, 0.3208, 0.3327, 0.3208, 0.3327, 0.4434, 0.04593, 0.1595, 0.04593, 0.3161, 0.3681, 0.3161, 0.3681, 0.1595, 0.4136, 0.5465, 0.4136, 0.703, 0.7722, 0.703, 0.7722, 0.5465, 0.3681, 0.1595, 0.3681, 0.3161, 0.04593, 0.3161, 0.04593, 0.1595, 0.3668, 0.6475, 0.04727, 0.6475, 0.04727, 0.9343, 0.3668, 0.9343, 0.02772, 0.9697, 0.3863, 0.9697, 0.3863, 0.6475, 0.02772, 0.6475, 0.3863, 0.9697, 0.02772, 0.9697, 0.02772, 0.6475, 0.3863, 0.6475, 0.04593, 0.1836, 0.04593, 0.3062, 0.04593, 0.3161, 0.04593, 0.1595, 0.04593, 0.3062, 0.04593, 0.1836, 0.04593, 0.1595, 0.04593, 0.3161, 0.7526, 0.5705, 0.4331, 0.5705, 0.4136, 0.5465, 0.7722, 0.5465, 0.4331, 0.6932, 0.7526, 0.6932, 0.7722, 0.703, 0.4136, 0.703, 0.7526, 0.5705, 0.7526, 0.6932, 0.4331, 0.6932, 0.4331, 0.5705, 0.04593, 0.1836, 0.04593, 0.3062, 0.3327, 0.3062, 0.3327, 0.1836, 0.04727, 0.6475, 0.3668, 0.6475, 0.3668, 0.9343, 0.04727, 0.9343, 0.04593, 0.3062, 0.04593, 0.1836, 0.3327, 0.1836, 0.3327, 0.3062])
me_cube_012.materials.append(mat_wood)
me_cube_012.update()

# ---- objects
ob_circle = bpy.data.objects.new('Circle', me_circle)
ob_connector = bpy.data.objects.new('connector', me_cube_002)
ob_legs = bpy.data.objects.new('legs', me_cube_001)
ob_cube = bpy.data.objects.new('Cube', me_cube_011)
ob_camera = bpy.data.objects.new('Camera', cam_camera)
ob_empty = bpy.data.objects.new('Empty', None)
ob_empty_001 = bpy.data.objects.new('Empty.001', None)
ob_cabinet = bpy.data.objects.new('cabinet', me_cube_003)
ob_legs_001 = bpy.data.objects.new('legs.001', me_cube_004)
ob_circle_001 = bpy.data.objects.new('Circle.001', me_circle_001)
ob_box = bpy.data.objects.new('box', me_cube_006)
ob_handle = bpy.data.objects.new('handle', me_circle_002)
ob_circle_002 = bpy.data.objects.new('Circle.002', me_circle_003)
ob_legs_003 = bpy.data.objects.new('legs.003', me_cube_007)
ob_cabinet_002 = bpy.data.objects.new('cabinet.002', me_cube_005)
ob_circle_003 = bpy.data.objects.new('Circle.003', me_circle_008)
ob_legs_002 = bpy.data.objects.new('legs.002', me_cube_009)
ob_cabinet_001 = bpy.data.objects.new('cabinet.001', me_cube_012)

# ---- transforms, parenting, visibility, modifiers, constraints
ob_circle.parent = ob_cube
ob_circle.matrix_parent_inverse = Matrix(((1.0, -0.0, 0.0, -0.0), (-0.0, 1.0, -0.0, 0.0), (0.0, -0.0, 1.0, 0.0008959), (-0.0, 0.0, -0.0, 1.0)))
ob_circle.location = (0.0, 0.0, -0.0008959)
_m = ob_circle.modifiers.new('Mirror', 'MIRROR')
_m.use_axis = (True, True, False)
ob_connector.parent = ob_legs
ob_connector.matrix_parent_inverse = Matrix(((1.0, -0.0, 0.0, -0.0), (-0.0, 1.0, -0.0, 0.0), (0.0, -0.0, 1.0, 0.0008959), (-0.0, 0.0, -0.0, 1.0)))
ob_connector.location = (-1.863e-09, 0.0, -0.0008959)
_m = ob_connector.modifiers.new('Mirror', 'MIRROR')
ob_legs.parent = ob_cube
ob_legs.matrix_parent_inverse = Matrix(((1.0, -0.0, 0.0, -0.0), (-0.0, 1.0, -0.0, 0.0), (0.0, -0.0, 1.0, 0.0008959), (-0.0, 0.0, -0.0, 1.0)))
ob_legs.location = (0.0, 0.0, -0.0008959)
_m = ob_legs.modifiers.new('Mirror', 'MIRROR')
_m.use_axis = (True, True, False)
_m.use_clip = True
ob_cube.location = (0.0, 0.0, -0.0008959)
ob_camera.location = (7.359, -6.926, 4.958)
ob_camera.rotation_euler = (1.109, 0.0, 0.8149)
ob_camera.lock_rotations_4d = False
ob_camera.empty_display_type = 'ARROWS'
ob_camera.color = (0.0, 0.0, 0.0, 0.0)
ob_camera.display_type = 'WIRE'
ob_camera.lineart.crease_threshold = 0.0
ob_empty.location = (-0.9423, 2.142, 0.0)
ob_empty.rotation_euler = (1.571, -0.0, 0.0)
ob_empty.empty_display_type = 'IMAGE'
ob_empty.empty_display_size = 0.9249
ob_empty_001.location = (0.8924, 1.731, 0.0)
ob_empty_001.rotation_euler = (1.571, -0.0, 0.0)
ob_empty_001.scale = (0.4127, 0.4127, 0.4127)
ob_empty_001.empty_display_type = 'IMAGE'
ob_empty_001.empty_display_size = 5.0
ob_cabinet.location = (-0.6167, 0.0, -0.1895)
ob_legs_001.parent = ob_cabinet
ob_legs_001.matrix_parent_inverse = Matrix(((1.0, -0.0, 0.0, 0.6167), (-0.0, 1.0, -0.0, 0.0), (0.0, -0.0, 1.0, 0.1895), (-0.0, 0.0, -0.0, 1.0)))
ob_legs_001.location = (-1.207, 0.0, -0.0259)
_m = ob_legs_001.modifiers.new('Mirror', 'MIRROR')
_m.use_axis = (False, True, False)
_m.use_clip = True
ob_circle_001.parent = ob_cabinet
ob_circle_001.matrix_parent_inverse = Matrix(((1.0, -0.0, 0.0, 0.6167), (-0.0, 1.0, -0.0, 0.0), (0.0, -0.0, 1.0, 0.1895), (-0.0, 0.0, -0.0, 1.0)))
ob_circle_001.location = (-1.21, 0.0, -0.0259)
_m = ob_circle_001.modifiers.new('Mirror', 'MIRROR')
_m.use_axis = (False, True, False)
ob_box.location = (-0.7036, -0.2214, -0.1948)
ob_handle.location = (-0.6186, -0.4408, -0.2023)
ob_circle_002.location = (-0.6186, -0.4408, -0.1691)
ob_legs_003.parent = ob_cabinet_002
ob_legs_003.matrix_parent_inverse = Matrix(((1.0, -0.0, 0.0, -0.6164), (-0.0, 1.0, -0.0, 0.0), (0.0, -0.0, 1.0, 0.1895), (-0.0, 0.0, -0.0, 1.0)))
ob_legs_003.location = (0.6164, 0.0, -0.7755)
_m = ob_legs_003.modifiers.new('Mirror', 'MIRROR')
_m.use_axis = (True, True, False)
_m.use_clip = True
ob_cabinet_002.location = (1.615, 0.0, -0.1895)
ob_circle_003.parent = ob_cabinet_001
ob_circle_003.matrix_parent_inverse = Matrix(((1.0, -0.0, 0.0, -0.6164), (-0.0, 1.0, -0.0, 0.0), (0.0, -0.0, 1.0, 0.1895), (-0.0, 0.0, -0.0, 1.0)))
ob_circle_003.location = (-0.4793, 0.0, -0.0259)
_m = ob_circle_003.modifiers.new('Mirror', 'MIRROR')
_m.use_axis = (False, True, False)
ob_legs_002.parent = ob_cabinet_001
ob_legs_002.matrix_parent_inverse = Matrix(((1.0, -0.0, 0.0, -0.6164), (-0.0, 1.0, -0.0, 0.0), (0.0, -0.0, 1.0, 0.1895), (-0.0, 0.0, -0.0, 1.0)))
ob_legs_002.location = (-0.4788, 0.0, -0.0259)
_m = ob_legs_002.modifiers.new('Mirror', 'MIRROR')
_m.use_axis = (False, True, False)
_m.use_clip = True
ob_cabinet_001.location = (0.6164, 0.0, -0.1895)

# ---- collection membership
col_table.objects.link(ob_circle)
col_table.objects.link(ob_connector)
col_table.objects.link(ob_legs)
col_table.objects.link(ob_cube)
col_else.objects.link(ob_camera)
col_else.objects.link(ob_empty)
col_else.objects.link(ob_empty_001)
col_cabinet_l.objects.link(ob_cabinet)
col_cabinet_l.objects.link(ob_legs_001)
col_cabinet_l.objects.link(ob_circle_001)
col_drawer.objects.link(ob_box)
col_drawer.objects.link(ob_handle)
col_drawer.objects.link(ob_circle_002)
col_single_cabinet.objects.link(ob_legs_003)
col_single_cabinet.objects.link(ob_cabinet_002)
col_cabinet_r.objects.link(ob_circle_003)
col_cabinet_r.objects.link(ob_legs_002)
col_cabinet_r.objects.link(ob_cabinet_001)

# ---- scene / render settings (as saved in the file)
scene.camera = ob_camera
scene.frame_start = 1; scene.frame_end = 250; scene.frame_set(0)
scene.render.engine = 'BLENDER_EEVEE_NEXT'
bpy.context.view_layer.update()

# ---- added for rendering (the .blend has no usable light): sun
light_auto_sun = bpy.data.lights.new('AutoSun', 'SUN')
light_auto_sun.energy = 3.0
light_auto_sun.angle = 0.0523599
ob_auto_sun = bpy.data.objects.new('AutoSun', light_auto_sun)
scene.collection.objects.link(ob_auto_sun)
ob_auto_sun.rotation_euler = (0.872665, 0.174533, 0.523599)
bpy.context.view_layer.update()
